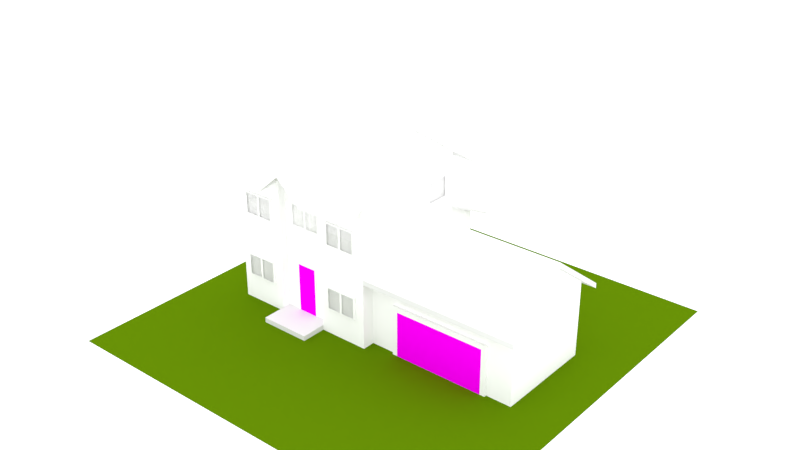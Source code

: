 # Source: house1_6.blend  (saved by Blender 2.77.0; exported with 4.5.12 LTS)
import bpy
from mathutils import Matrix  # noqa: F401  (used for matrix-valued properties, if any)

bpy.ops.wm.read_factory_settings(use_empty=True)
scene = bpy.context.scene
scene.name = 'Scene'

# ---- collections
col_collection_1 = bpy.data.collections.new('Collection 1'); scene.collection.children.link(col_collection_1)

# ---- images (referenced by path relative to the original .blend; pixels are not part of the script)
import os
ASSET_DIR = os.environ.get("B2B_ASSET_DIR", "")  # directory of the original .blend (textures are referenced by path, not embedded)
HERE = os.path.dirname(os.path.abspath(__file__))  # packed textures are extracted next to this script under _unpacked/

def load_image(name, relpath, width, height, colorspace="sRGB"):
    """Load a texture the original file referenced (path relative to the .blend, or extracted next to this script)."""
    p = next((c for c in (os.path.join(HERE, relpath), os.path.join(ASSET_DIR, relpath)) if relpath and os.path.exists(c)), "")
    if p:
        img = bpy.data.images.load(p, check_existing=True)
        img.name = name
    else:  # same state as the original file: an image datablock whose file is absent (Cycles renders it pink)
        img = bpy.data.images.new(name, width, height)
        img.source = "FILE"
        img.filepath = "//" + (relpath or name)
    img.colorspace_settings.name = colorspace
    return img
img_house1 = load_image('house1', 'house1.png', 1024, 1024, 'sRGB')

# ---- materials (node trees are filled in below, after node groups)
mat_h1_wall = bpy.data.materials.new('h1_wall')
mat_h1_wall.alpha_threshold = 0.0
mat_h1_wall.roughness = 0.5
mat_h1_atap = bpy.data.materials.new('h1_atap')
mat_h1_atap.alpha_threshold = 0.0
mat_h1_atap.roughness = 0.5
mat_h1_kayu = bpy.data.materials.new('h1_kayu')
mat_h1_kayu.alpha_threshold = 0.0
mat_h1_kayu.roughness = 0.5
mat_h1_windowframe = bpy.data.materials.new('h1_windowFrame')
mat_h1_windowframe.alpha_threshold = 0.0
mat_h1_windowframe.roughness = 0.5
mat_h1_window = bpy.data.materials.new('h1_window')
mat_h1_window.alpha_threshold = 0.0
mat_h1_window.roughness = 0.5
mat_h1_concrete = bpy.data.materials.new('h1_concrete')
mat_h1_concrete.alpha_threshold = 0.0
mat_h1_concrete.roughness = 0.5
mat_h1_door = bpy.data.materials.new('h1_door')
mat_h1_door.alpha_threshold = 0.0
mat_h1_door.roughness = 0.5
mat_ground = bpy.data.materials.new('ground')
mat_ground.alpha_threshold = 0.0
mat_ground.roughness = 0.5

# ---- material node trees
mat_h1_wall.use_nodes = True; mat_h1_wall.node_tree.nodes.clear()
_N = mat_h1_wall.node_tree.nodes; _L = mat_h1_wall.node_tree.links
n0 = _N.new('ShaderNodeBsdfDiffuse'); n0.name = 'Diffuse BSDF'; n0.location = (-248, 293)
n0.inputs[0].default_value = (1.0, 1.0, 1.0, 1.0)
n0.inputs[1].default_value = 0.2
n1 = _N.new('ShaderNodeOutputMaterial'); n1.name = 'Material Output'; n1.location = (-20, 260)
n2 = _N.new('ShaderNodeTexImage'); n2.name = 'Image Texture.001'; n2.location = (-451, 399)
n2.width = 140
n2.image = img_house1
_L.new(n0.outputs[0], n1.inputs[0])
n1.is_active_output = True
mat_h1_atap.use_nodes = True; mat_h1_atap.node_tree.nodes.clear()
_N = mat_h1_atap.node_tree.nodes; _L = mat_h1_atap.node_tree.links
n0 = _N.new('ShaderNodeBsdfDiffuse'); n0.name = 'Diffuse BSDF'; n0.location = (-267, 310)
n0.inputs[0].default_value = (1.0, 1.0, 1.0, 1.0)
n1 = _N.new('ShaderNodeOutputMaterial'); n1.name = 'Material Output'; n1.location = (-60, 300)
n2 = _N.new('ShaderNodeTexImage'); n2.name = 'Image Texture'; n2.location = (-460, 320)
n2.width = 140
n2.image = img_house1
_L.new(n0.outputs[0], n1.inputs[0])
n1.is_active_output = True
mat_h1_kayu.use_nodes = True; mat_h1_kayu.node_tree.nodes.clear()
_N = mat_h1_kayu.node_tree.nodes; _L = mat_h1_kayu.node_tree.links
n0 = _N.new('ShaderNodeOutputMaterial'); n0.name = 'Material Output'; n0.location = (300, 300)
n1 = _N.new('ShaderNodeBsdfDiffuse'); n1.name = 'Diffuse BSDF'; n1.location = (10, 300)
n2 = _N.new('ShaderNodeTexImage'); n2.name = 'Image Texture'; n2.location = (-180, 320)
n2.width = 140
n2.image = img_house1
_L.new(n1.outputs[0], n0.inputs[0])
n0.is_active_output = True
mat_h1_windowframe.use_nodes = True; mat_h1_windowframe.node_tree.nodes.clear()
_N = mat_h1_windowframe.node_tree.nodes; _L = mat_h1_windowframe.node_tree.links
n0 = _N.new('ShaderNodeOutputMaterial'); n0.name = 'Material Output'; n0.location = (300, 300)
n1 = _N.new('ShaderNodeBsdfDiffuse'); n1.name = 'Diffuse BSDF'; n1.location = (10, 300)
n1.inputs[0].default_value = (1.0, 1.0, 1.0, 1.0)
n2 = _N.new('ShaderNodeTexImage'); n2.name = 'Image Texture'; n2.location = (-324, 350)
n2.width = 140
n2.image = img_house1
_L.new(n1.outputs[0], n0.inputs[0])
n0.is_active_output = True
mat_h1_window.use_nodes = True; mat_h1_window.node_tree.nodes.clear()
_N = mat_h1_window.node_tree.nodes; _L = mat_h1_window.node_tree.links
n0 = _N.new('ShaderNodeOutputMaterial'); n0.name = 'Material Output'; n0.location = (300, 300)
n1 = _N.new('ShaderNodeBsdfGlass'); n1.name = 'Glass BSDF'; n1.location = (10, 300)
n1.distribution = 'BECKMANN'
n1.inputs[2].default_value = 1.45
n2 = _N.new('ShaderNodeTexImage'); n2.name = 'Image Texture'; n2.location = (-326, 324)
n2.width = 140
n2.image = img_house1
_L.new(n1.outputs[0], n0.inputs[0])
n0.is_active_output = True
mat_h1_concrete.use_nodes = True; mat_h1_concrete.node_tree.nodes.clear()
_N = mat_h1_concrete.node_tree.nodes; _L = mat_h1_concrete.node_tree.links
n0 = _N.new('ShaderNodeOutputMaterial'); n0.name = 'Material Output'; n0.location = (300, 300)
n1 = _N.new('ShaderNodeBsdfDiffuse'); n1.name = 'Diffuse BSDF'; n1.location = (10, 300)
n2 = _N.new('ShaderNodeTexImage'); n2.name = 'Image Texture'; n2.location = (-257, 351)
n2.width = 140
n2.image = img_house1
_L.new(n1.outputs[0], n0.inputs[0])
n0.is_active_output = True
mat_h1_door.use_nodes = True; mat_h1_door.node_tree.nodes.clear()
_N = mat_h1_door.node_tree.nodes; _L = mat_h1_door.node_tree.links
n0 = _N.new('ShaderNodeOutputMaterial'); n0.name = 'Material Output'; n0.location = (300, 300)
n1 = _N.new('ShaderNodeBsdfDiffuse'); n1.name = 'Diffuse BSDF'; n1.location = (10, 300)
n2 = _N.new('ShaderNodeTexImage'); n2.name = 'Image Texture'; n2.location = (-192, 343)
n2.width = 140
n2.image = img_house1
_L.new(n1.outputs[0], n0.inputs[0])
_L.new(n2.outputs[0], n1.inputs[0])
n0.is_active_output = True
mat_ground.use_nodes = True; mat_ground.node_tree.nodes.clear()
_N = mat_ground.node_tree.nodes; _L = mat_ground.node_tree.links
n0 = _N.new('ShaderNodeOutputMaterial'); n0.name = 'Material Output'; n0.location = (300, 300)
n1 = _N.new('ShaderNodeBsdfDiffuse'); n1.name = 'Diffuse BSDF'; n1.location = (10, 300)
n1.inputs[0].default_value = (0.09652, 0.196, 0.00169, 1.0)
_L.new(n1.outputs[0], n0.inputs[0])
n0.is_active_output = True

# ---- world
world_world = bpy.data.worlds.new('World'); scene.world = world_world
world_world.use_nodes = True; world_world.node_tree.nodes.clear()
_N = world_world.node_tree.nodes; _L = world_world.node_tree.links
n0 = _N.new('ShaderNodeOutputWorld'); n0.name = 'World Output'; n0.location = (300, 300)
n1 = _N.new('ShaderNodeBackground'); n1.name = 'Background'; n1.location = (10, 300)
n1.inputs[0].default_value = (1.0, 1.0, 1.0, 1.0)
n1.inputs[1].default_value = 1.5
n2 = _N.new('ShaderNodeTexSky'); n2.name = 'Sky Texture'; n2.location = (-190, 300)
n2.sky_type = 'PREETHAM'
n2.sun_elevation = 1.571
_L.new(n1.outputs[0], n0.inputs[0])
n0.is_active_output = True
world_world.color = (0.05088, 0.05088, 0.05088)
world_world.use_sun_shadow = False
world_world.sun_shadow_jitter_overblur = 0.0
world_world.cycles.sampling_method = 'MANUAL'

# ---- meshes
me_cube_001 = bpy.data.meshes.new('Cube.001')
me_cube_001.from_pydata([(1.0, -1.5, 5.96e-08), (5.0, -1.5, 5.96e-08), (1.0, -1.5, 2.0), (5.0, -1.5, 2.0), (1.2, -1.6, 1.8), (1.2, -1.6, 0.0), (4.8, -1.6, 0.0), (4.8, -1.6, 1.8), (4.64, 2.5, 2.0), (3.36, 2.5, 2.0), (4.64, 2.5, 2.5), (3.36, 2.5, 2.5), (4.64, 2.6, 2.5), (4.64, 2.6, 2.0), (3.36, 2.6, 2.0), (3.36, 2.6, 2.5), (1.64, 2.5, 2.0), (0.36, 2.5, 2.0), (1.64, 2.5, 2.5), (0.36, 2.5, 2.5), (1.64, 2.6, 2.5), (1.64, 2.6, 2.0), (0.36, 2.6, 2.0), (0.36, 2.6, 2.5), (-0.8109, 3.0, 4.41), (-2.091, 3.0, 4.41), (-0.8109, 3.0, 5.32), (-2.091, 3.0, 5.32), (-0.8109, 3.1, 5.32), (-0.8109, 3.1, 4.41), (-2.091, 3.1, 4.41), (-2.091, 3.1, 5.32), (-3.909, 3.0, 4.41), (-5.189, 3.0, 4.41), (-3.909, 3.0, 5.32), (-5.189, 3.0, 5.32), (-3.909, 3.1, 5.32), (-3.909, 3.1, 4.41), (-5.189, 3.1, 4.41), (-5.189, 3.1, 5.32), (-0.8109, 4.612, 1.09), (-2.091, 4.612, 1.09), (-0.8109, 4.612, 2.0), (-2.091, 4.612, 2.0), (-0.8109, 4.712, 2.0), (-0.8109, 4.712, 1.09), (-2.091, 4.712, 1.09), (-2.091, 4.712, 2.0), (-3.909, 4.612, 1.09), (-5.189, 4.612, 1.09), (-3.909, 4.612, 2.0), (-5.189, 4.612, 2.0), (-3.909, 4.712, 2.0), (-3.909, 4.712, 1.09), (-5.189, 4.712, 1.09), (-5.189, 4.712, 2.0), (-5.64, -2.0, 3.681), (-4.36, -2.0, 3.681), (-5.64, -2.0, 4.591), (-4.36, -2.0, 4.591), (-5.64, -2.1, 4.591), (-5.64, -2.1, 3.681), (-4.36, -2.1, 3.681), (-4.36, -2.1, 4.591), (-1.64, -2.0, 3.681), (-0.36, -2.0, 3.681), (-1.64, -2.0, 4.591), (-0.36, -2.0, 4.591), (-1.64, -2.1, 4.591), (-1.64, -2.1, 3.681), (-0.36, -2.1, 3.681), (-0.36, -2.1, 4.591), (-5.64, -2.0, 1.09), (-4.36, -2.0, 1.09), (-5.64, -2.0, 2.0), (-4.36, -2.0, 2.0), (-5.64, -2.1, 2.0), (-5.64, -2.1, 1.09), (-4.36, -2.1, 1.09), (-4.36, -2.1, 2.0), (-1.64, -2.0, 1.09), (-0.36, -2.0, 1.09), (-1.64, -2.0, 2.0), (-0.36, -2.0, 2.0), (-1.64, -2.1, 2.0), (-1.64, -2.1, 1.09), (-0.36, -2.1, 1.09), (-0.36, -2.1, 2.0), (-1.0, -2.0, 3.681), (-1.0, -2.0, 4.591), (-1.0, -2.1, 3.681), (-1.0, -2.1, 4.591), (-1.0, -2.0, 1.09), (-1.0, -2.0, 2.0), (-1.0, -2.1, 1.09), (-1.0, -2.1, 2.0), (-5.0, -2.0, 1.09), (-5.0, -2.0, 2.0), (-5.0, -2.1, 1.09), (-5.0, -2.1, 2.0), (-5.0, -2.0, 3.681), (-5.0, -2.0, 4.591), (-5.0, -2.1, 3.681), (-5.0, -2.1, 4.591), (-4.549, 3.0, 4.41), (-4.549, 3.0, 5.32), (-4.549, 3.1, 4.41), (-4.549, 3.1, 5.32), (-1.451, 3.0, 4.41), (-1.451, 3.0, 5.32), (-1.451, 3.1, 4.41), (-1.451, 3.1, 5.32), (-1.451, 4.612, 1.09), (-1.451, 4.612, 2.0), (-1.451, 4.712, 1.09), (-1.451, 4.712, 2.0), (-4.549, 4.612, 1.09), (-4.549, 4.612, 2.0), (-4.549, 4.712, 1.09), (-4.549, 4.712, 2.0), (4.0, 2.5, 2.0), (4.0, 2.5, 2.5), (4.0, 2.6, 2.0), (4.0, 2.6, 2.5), (1.0, 2.5, 2.0), (1.0, 2.5, 2.5), (1.0, 2.6, 2.0), (1.0, 2.6, 2.5), (1.0, -1.6, 2.0), (1.0, -1.6, 0.0), (5.0, -1.6, 0.0), (5.0, -1.6, 2.0), (-1.501, 3.1, 4.46), (-2.041, 3.1, 4.46), (-2.041, 3.1, 5.27), (-1.501, 3.1, 5.27), (-4.599, 3.1, 4.46), (-5.139, 3.1, 4.46), (-5.139, 3.1, 5.27), (-4.599, 3.1, 5.27), (-1.501, 4.712, 1.14), (-2.041, 4.712, 1.14), (-2.041, 4.712, 1.95), (-1.501, 4.712, 1.95), (-4.599, 4.712, 1.14), (-5.139, 4.712, 1.14), (-5.139, 4.712, 1.95), (-4.599, 4.712, 1.95), (-4.95, -2.1, 3.731), (-4.41, -2.1, 3.731), (-4.41, -2.1, 4.541), (-4.95, -2.1, 4.541), (-0.95, -2.1, 3.731), (-0.41, -2.1, 3.731), (-0.41, -2.1, 4.541), (-0.95, -2.1, 4.541), (-4.95, -2.1, 1.14), (-4.41, -2.1, 1.14), (-4.41, -2.1, 1.95), (-4.95, -2.1, 1.95), (-0.95, -2.1, 1.14), (-0.41, -2.1, 1.14), (-0.41, -2.1, 1.95), (-0.95, -2.1, 1.95), (-1.59, -2.1, 3.731), (-1.05, -2.1, 3.731), (-1.05, -2.1, 4.541), (-1.59, -2.1, 4.541), (-1.59, -2.1, 1.14), (-1.05, -2.1, 1.14), (-1.05, -2.1, 1.95), (-1.59, -2.1, 1.95), (-5.59, -2.1, 1.14), (-5.05, -2.1, 1.14), (-5.05, -2.1, 1.95), (-5.59, -2.1, 1.95), (-5.59, -2.1, 3.731), (-5.05, -2.1, 3.731), (-5.05, -2.1, 4.541), (-5.59, -2.1, 4.541), (-3.959, 3.1, 4.46), (-4.499, 3.1, 4.46), (-4.499, 3.1, 5.27), (-3.959, 3.1, 5.27), (-0.8609, 3.1, 4.46), (-1.401, 3.1, 4.46), (-1.401, 3.1, 5.27), (-0.8609, 3.1, 5.27), (-0.8609, 4.712, 1.14), (-1.401, 4.712, 1.14), (-1.401, 4.712, 1.95), (-0.8609, 4.712, 1.95), (-3.959, 4.712, 1.14), (-4.499, 4.712, 1.14), (-4.499, 4.712, 1.95), (-3.959, 4.712, 1.95), (3.95, 2.6, 2.05), (3.41, 2.6, 2.05), (3.41, 2.6, 2.45), (3.95, 2.6, 2.45), (0.95, 2.6, 2.05), (0.41, 2.6, 2.05), (0.41, 2.6, 2.45), (0.95, 2.6, 2.45), (4.59, 2.6, 2.05), (4.05, 2.6, 2.05), (4.05, 2.6, 2.45), (4.59, 2.6, 2.45), (1.59, 2.6, 2.05), (1.05, 2.6, 2.05), (1.05, 2.6, 2.45), (1.59, 2.6, 2.45), (-3.64, -1.635, 3.681), (-2.36, -1.635, 3.681), (-3.64, -1.635, 4.591), (-2.36, -1.635, 4.591), (-3.64, -1.735, 4.591), (-3.64, -1.735, 3.681), (-2.36, -1.735, 3.681), (-2.36, -1.735, 4.591), (-3.0, -1.635, 3.681), (-3.0, -1.635, 4.591), (-3.0, -1.735, 3.681), (-3.0, -1.735, 4.591), (-2.95, -1.735, 3.731), (-2.41, -1.735, 3.731), (-2.41, -1.735, 4.541), (-2.95, -1.735, 4.541), (-3.59, -1.735, 3.731), (-3.05, -1.735, 3.731), (-3.05, -1.735, 4.541), (-3.59, -1.735, 4.541), (-3.445, -1.638, 0.2), (-2.555, -1.638, 0.2), (-3.445, -1.638, 2.2), (-2.555, -1.638, 2.2), (-3.445, -1.738, 2.2), (-3.445, -1.738, 0.2), (-2.555, -1.738, 0.2), (-2.555, -1.738, 2.2), (-4.0, -3.0, -2.384e-07), (-2.0, -3.0, 8.941e-07), (-4.0, -1.705, -3.576e-07), (-2.0, -1.705, -3.576e-07), (-4.0, -1.705, 0.2), (-4.0, -3.0, 0.2), (-2.0, -3.0, 0.2), (-2.0, -1.705, 0.2), (-3.395, -1.738, 2.15), (-3.395, -1.738, 0.2), (-2.605, -1.738, 0.2), (-2.605, -1.738, 2.15), (0.0, 1.5, 4.41), (-6.03, 1.0, 2.0), (0.0, 1.5, 5.32), (-6.03, 1.0, 1.09), (0.1, 1.5, 5.32), (0.1, 1.5, 4.41), (-5.93, 1.0, 2.0), (-5.93, 1.0, 1.09), (9.537e-07, 2.5, 4.41), (9.537e-07, 2.5, 5.32), (0.1, 2.5, 4.41), (0.1, 2.5, 5.32), (-6.03, 2.0, 1.09), (-6.03, 2.0, 2.0), (-5.93, 2.0, 2.0), (-5.93, 2.0, 1.09), (0.1, 1.55, 4.46), (0.1, 2.45, 4.46), (0.1, 2.45, 5.27), (0.1, 1.55, 5.27), (-6.03, 1.95, 1.14), (-6.03, 1.05, 1.14), (-6.03, 1.05, 1.95), (-6.03, 1.95, 1.95), (-7.0, 0.2095, -2.384e-07), (-7.0, -1.0, 8.941e-07), (-5.967, 0.2095, -3.576e-07), (-5.967, -1.0, -4.768e-07), (-5.967, 0.2095, 0.6697), (-7.0, 0.2095, 0.6697), (-7.0, -1.0, 0.6697), (-5.967, -1.0, 0.6697), (-6.0, -1.192e-07, 0.2), (-6.0, -0.7905, 0.2), (-5.967, -0.06639, 1.568), (-6.65, -0.06639, 1.568), (-6.65, -0.7241, 1.568), (-5.967, -0.7241, 1.568), (-5.967, -0.06639, 6.707), (-6.65, -0.06639, 6.707), (-6.65, -0.7241, 6.707), (-5.967, -0.7241, 6.707), (-6.03, -0.06639, 8.376), (-6.65, -0.06639, 8.376), (-6.65, -0.7241, 8.376), (-6.03, -0.7241, 8.376), (-0.3394, 3.286, 0.2), (-0.3394, 4.176, 0.2), (-0.3394, 3.286, 2.2), (-0.3394, 4.176, 2.2), (-0.2394, 3.286, 2.2), (-0.2394, 3.286, 0.2), (-0.2394, 4.176, 0.2), (-0.2394, 4.176, 2.2), (-0.2394, 3.336, 2.15), (-0.2394, 3.336, 0.2), (-0.2394, 4.126, 0.2), (-0.2394, 4.126, 2.15), (1.022, 2.5, -2.384e-07), (1.022, 4.612, 9.537e-07), (-0.2727, 2.5, -4.768e-07), (-0.2727, 4.612, -3.576e-07), (-0.2727, 2.5, 0.2), (1.022, 2.5, 0.2), (1.022, 4.612, 0.2), (-0.2727, 4.612, 0.2), (-6.3, -3.0, 5.32), (-6.3, 4.0, 5.32), (0.3, -3.0, 5.32), (0.3, 4.0, 5.32), (-6.3, 0.5, 7.7), (0.3, 0.5, 7.7), (0.0, -2.0, 2.625), (0.0, 3.0, 2.625), (6.3, -2.0, 2.625), (6.3, 3.0, 2.625), (0.0, 0.5, 4.5), (6.3, 0.5, 4.5), (-4.0, 4.0, 5.32), (-3.0, 4.0, 5.32), (-2.0, 4.0, 5.32), (-2.0, -3.0, 5.32), (-3.0, -3.0, 6.201), (-4.0, -3.0, 5.32), (-2.0, 0.5, 7.7), (-3.0, 0.5, 7.7), (-4.0, 0.5, 7.7), (0.3, -1.705, 6.201), (-6.3, -1.705, 6.201), (-2.0, -1.705, 6.201), (-3.0, -1.705, 6.201), (-4.0, -1.705, 6.201), (-6.3, -3.0, 5.52), (-6.3, 4.0, 5.52), (0.3, -3.0, 5.52), (0.3, 4.0, 5.52), (-6.3, 0.5, 7.9), (0.3, 0.5, 7.9), (0.0, -2.0, 2.825), (0.0, 3.0, 2.825), (6.3, -2.0, 2.825), (6.3, 3.0, 2.825), (0.0, 0.5, 4.7), (6.3, 0.5, 4.7), (-4.0, 4.0, 5.52), (-3.0, 4.0, 5.52), (-2.0, 4.0, 5.52), (-2.0, -3.0, 5.52), (-3.0, -3.0, 6.401), (-4.0, -3.0, 5.52), (-2.0, 0.5, 7.9), (-3.0, 0.5, 7.9), (-4.0, 0.5, 7.9), (0.3, -1.705, 6.401), (-6.3, -1.705, 6.401), (-2.0, -1.705, 6.401), (-3.0, -1.705, 6.401), (-4.0, -1.705, 6.401), (0.0, -1.5, 0.0), (0.0, -1.5, 3.0), (0.0, 2.5, 0.0), (0.0, 2.5, 3.0), (6.0, -1.5, 0.0), (6.0, -1.5, 3.0), (6.0, 2.5, 0.0), (6.0, 2.5, 3.0), (6.0, 0.5, 4.5), (6.0, 0.5, 0.0), (-6.0, -2.0, 0.0), (-6.0, -2.0, 6.0), (-6.0, 3.0, 0.0), (-6.0, 3.0, 6.0), (0.0, -2.0, 0.0), (0.0, -2.0, 6.0), (0.0, 3.0, 0.0), (0.0, 3.0, 6.0), (-6.0, 0.5, 7.7), (-6.0, 0.5, 0.0), (0.0, 0.5, 7.7), (0.0, 0.5, 0.0), (-4.0, 3.0, 6.0), (-3.0, 3.0, 6.0), (-2.0, 3.0, 6.0), (-2.0, 3.0, 0.0), (-3.0, 3.0, 0.0), (-4.0, 3.0, 0.0), (-2.0, -2.0, 6.0), (-4.0, -2.0, 6.0), (-4.0, -2.0, 0.0), (-2.0, -2.0, 0.0), (-2.0, -1.705, 6.201), (-3.0, -1.705, 6.201), (-4.0, -1.705, 6.201), (-6.0, -1.705, 0.0), (0.0, -1.705, 6.201), (-6.0, -1.705, 6.201), (0.0, -1.705, 0.0), (-4.0, -1.705, 0.0), (-3.0, -1.705, 0.0), (-2.0, -1.705, 0.0), (-6.0, 5.256, 2.6), (0.0, 5.256, 2.6), (-6.0, 3.0, 3.763), (0.0, 3.0, 3.763), (-3.909, 5.256, 2.6), (-3.0, 5.256, 2.6), (-2.091, 5.256, 2.6), (-2.091, 3.0, 3.763), (-3.0, 3.0, 3.763), (-3.909, 3.0, 3.763), (-6.0, 5.256, 2.698), (0.0, 5.256, 2.698), (-6.0, 3.0, 3.861), (0.0, 3.0, 3.861), (-3.909, 5.256, 2.698), (-3.0, 5.256, 2.698), (-2.091, 5.256, 2.698), (-2.091, 3.0, 3.861), (-3.0, 3.0, 3.861), (-3.909, 3.0, 3.861), (-5.727, 4.612, 0.0), (-5.727, 4.612, 2.932), (-0.2727, 4.612, 0.0), (-0.2727, 4.612, 2.932), (-5.727, 3.0, 3.763), (-5.727, 3.0, 0.0), (-0.2727, 3.0, 3.763), (-0.2727, 3.0, 0.0), (-3.909, 4.612, 2.932), (-3.0, 4.612, 2.932), (-2.091, 4.612, 2.932), (-2.091, 4.612, 0.0), (-3.0, 4.612, 0.0), (-3.909, 4.612, 0.0)], [(284, 285)], [(5, 6, 7, 4), (2, 0, 129, 128), (3, 2, 128, 131), (1, 3, 131, 130), (196, 197, 198, 199), (10, 8, 13, 12), (121, 10, 12, 123), (120, 9, 14, 122), (9, 11, 15, 14), (200, 201, 202, 203), (18, 16, 21, 20), (125, 18, 20, 127), (124, 17, 22, 126), (17, 19, 23, 22), (132, 133, 134, 135), (26, 24, 29, 28), (109, 26, 28, 111), (108, 25, 30, 110), (25, 27, 31, 30), (136, 137, 138, 139), (34, 32, 37, 36), (105, 34, 36, 107), (104, 33, 38, 106), (33, 35, 39, 38), (140, 141, 142, 143), (42, 40, 45, 44), (113, 42, 44, 115), (112, 41, 46, 114), (41, 43, 47, 46), (144, 145, 146, 147), (50, 48, 53, 52), (117, 50, 52, 119), (116, 49, 54, 118), (49, 51, 55, 54), (148, 149, 150, 151), (58, 56, 61, 60), (101, 58, 60, 103), (100, 57, 62, 102), (57, 59, 63, 62), (152, 153, 154, 155), (66, 64, 69, 68), (89, 66, 68, 91), (88, 65, 70, 90), (65, 67, 71, 70), (156, 157, 158, 159), (74, 72, 77, 76), (97, 74, 76, 99), (96, 73, 78, 98), (73, 75, 79, 78), (160, 161, 162, 163), (82, 80, 85, 84), (93, 82, 84, 95), (92, 81, 86, 94), (81, 83, 87, 86), (64, 88, 90, 69), (67, 89, 91, 71), (164, 165, 166, 167), (80, 92, 94, 85), (83, 93, 95, 87), (168, 169, 170, 171), (72, 96, 98, 77), (75, 97, 99, 79), (172, 173, 174, 175), (56, 100, 102, 61), (59, 101, 103, 63), (176, 177, 178, 179), (32, 104, 106, 37), (35, 105, 107, 39), (180, 181, 182, 183), (24, 108, 110, 29), (27, 109, 111, 31), (184, 185, 186, 187), (40, 112, 114, 45), (43, 113, 115, 47), (188, 189, 190, 191), (48, 116, 118, 53), (51, 117, 119, 55), (192, 193, 194, 195), (8, 120, 122, 13), (11, 121, 123, 15), (204, 205, 206, 207), (16, 124, 126, 21), (19, 125, 127, 23), (208, 209, 210, 211), (5, 4, 128, 129), (7, 6, 130, 131), (4, 7, 131, 128), (110, 30, 133, 132), (30, 31, 134, 133), (31, 111, 135, 134), (111, 110, 132, 135), (106, 38, 137, 136), (38, 39, 138, 137), (39, 107, 139, 138), (107, 106, 136, 139), (114, 46, 141, 140), (46, 47, 142, 141), (47, 115, 143, 142), (115, 114, 140, 143), (118, 54, 145, 144), (54, 55, 146, 145), (55, 119, 147, 146), (119, 118, 144, 147), (102, 62, 149, 148), (62, 63, 150, 149), (63, 103, 151, 150), (103, 102, 148, 151), (90, 70, 153, 152), (70, 71, 154, 153), (71, 91, 155, 154), (91, 90, 152, 155), (98, 78, 157, 156), (78, 79, 158, 157), (79, 99, 159, 158), (99, 98, 156, 159), (94, 86, 161, 160), (86, 87, 162, 161), (87, 95, 163, 162), (95, 94, 160, 163), (69, 90, 165, 164), (90, 91, 166, 165), (91, 68, 167, 166), (68, 69, 164, 167), (85, 94, 169, 168), (94, 95, 170, 169), (95, 84, 171, 170), (84, 85, 168, 171), (77, 98, 173, 172), (98, 99, 174, 173), (99, 76, 175, 174), (76, 77, 172, 175), (61, 102, 177, 176), (102, 103, 178, 177), (103, 60, 179, 178), (60, 61, 176, 179), (37, 106, 181, 180), (106, 107, 182, 181), (107, 36, 183, 182), (36, 37, 180, 183), (29, 110, 185, 184), (110, 111, 186, 185), (111, 28, 187, 186), (28, 29, 184, 187), (45, 114, 189, 188), (114, 115, 190, 189), (115, 44, 191, 190), (44, 45, 188, 191), (53, 118, 193, 192), (118, 119, 194, 193), (119, 52, 195, 194), (52, 53, 192, 195), (122, 14, 197, 196), (14, 15, 198, 197), (15, 123, 199, 198), (123, 122, 196, 199), (126, 22, 201, 200), (22, 23, 202, 201), (23, 127, 203, 202), (127, 126, 200, 203), (13, 122, 205, 204), (122, 123, 206, 205), (123, 12, 207, 206), (12, 13, 204, 207), (21, 126, 209, 208), (126, 127, 210, 209), (127, 20, 211, 210), (20, 21, 208, 211), (224, 225, 226, 227), (214, 212, 217, 216), (221, 214, 216, 223), (220, 213, 218, 222), (213, 215, 219, 218), (212, 220, 222, 217), (215, 221, 223, 219), (228, 229, 230, 231), (222, 218, 225, 224), (218, 219, 226, 225), (219, 223, 227, 226), (223, 222, 224, 227), (217, 222, 229, 228), (222, 223, 230, 229), (223, 216, 231, 230), (216, 217, 228, 231), (234, 232, 237, 236), (235, 234, 236, 239), (233, 235, 239, 238), (248, 249, 250, 251), (242, 240, 245, 244), (241, 243, 247, 246), (245, 246, 247, 244), (240, 241, 246, 245), (236, 237, 249, 248), (255, 253, 274, 273), (238, 239, 251, 250), (239, 236, 248, 251), (254, 252, 257, 256), (261, 254, 256, 263), (264, 255, 273, 272), (255, 259, 258, 253), (252, 260, 262, 257), (272, 273, 274, 275), (268, 269, 270, 271), (267, 259, 255, 264), (258, 266, 265, 253), (266, 267, 264, 265), (262, 260, 261, 263), (257, 262, 269, 268), (262, 263, 270, 269), (263, 256, 271, 270), (256, 257, 268, 271), (253, 265, 275, 274), (265, 264, 272, 275), (278, 276, 281, 280), (277, 279, 283, 282), (280, 281, 287, 286), (276, 277, 282, 281), (287, 288, 292, 291), (281, 282, 288, 287), (282, 283, 289, 288), (290, 291, 295, 294), (286, 287, 291, 290), (295, 296, 297, 294), (288, 289, 293, 292), (293, 290, 294, 297), (292, 293, 297, 296), (291, 292, 296, 295), (300, 298, 303, 302), (301, 300, 302, 305), (299, 301, 305, 304), (306, 307, 308, 309), (302, 303, 307, 306), (304, 305, 309, 308), (305, 302, 306, 309), (312, 310, 315, 314), (311, 313, 317, 316), (315, 316, 317, 314), (310, 311, 316, 315), (338, 322, 319, 330), (343, 340, 322, 338), (329, 328, 325, 327), (326, 324, 328, 329), (339, 341, 336, 323), (341, 342, 337, 336), (342, 343, 338, 337), (323, 336, 332, 321), (336, 337, 331, 332), (337, 338, 330, 331), (334, 335, 342), (333, 334, 342), (320, 333, 341, 339), (335, 318, 340, 343), (335, 343, 342), (342, 341, 333), (364, 356, 345, 348), (369, 364, 348, 366), (355, 353, 351, 354), (352, 355, 354, 350), (365, 349, 362, 367), (367, 362, 363, 368), (368, 363, 364, 369), (349, 347, 358, 362), (362, 358, 357, 363), (363, 357, 356, 364), (360, 368, 361), (359, 368, 360), (346, 365, 367, 359), (361, 369, 366, 344), (361, 368, 369), (368, 359, 367), (334, 333, 359, 360), (322, 340, 366, 348), (335, 334, 360, 361), (329, 327, 353, 355), (323, 321, 347, 349), (330, 319, 345, 356), (339, 323, 349, 365), (319, 322, 348, 345), (331, 330, 356, 357), (340, 318, 344, 366), (327, 325, 351, 353), (321, 332, 358, 347), (332, 331, 357, 358), (326, 329, 355, 352), (320, 339, 365, 346), (333, 320, 346, 359), (324, 326, 352, 350), (318, 335, 361, 344), (373, 377, 376, 372), (378, 375, 374, 379), (375, 371, 370, 374), (377, 378, 379, 376), (388, 383, 382, 389), (394, 387, 386, 395), (406, 385, 384, 408), (399, 381, 380, 400), (387, 390, 391, 386), (407, 388, 389, 405), (385, 398, 401, 384), (383, 392, 397, 382), (392, 393, 396, 397), (393, 394, 395, 396), (402, 403, 410, 411), (403, 404, 409, 410), (399, 400, 409, 404), (401, 398, 402, 411), (381, 407, 405, 380), (390, 406, 408, 391), (421, 414, 412, 416), (415, 419, 418, 413), (419, 420, 417, 418), (420, 421, 416, 417), (431, 426, 422, 424), (425, 423, 428, 429), (429, 428, 427, 430), (430, 427, 426, 431), (415, 413, 423, 425), (416, 412, 422, 426), (412, 414, 424, 422), (417, 416, 426, 427), (413, 418, 428, 423), (418, 417, 427, 428), (436, 433, 432, 437), (442, 435, 434, 443), (435, 438, 439, 434), (433, 440, 445, 432), (440, 441, 444, 445), (441, 442, 443, 444)])
me_cube_001.polygons.foreach_set('material_index', [6, 3, 3, 3, 4, 3, 3, 3, 3, 4, 3, 3, 3, 3, 4, 3, 3, 3, 3, 4, 3, 3, 3, 3, 4, 3, 3, 3, 3, 4, 3, 3, 3, 3, 4, 3, 3, 3, 3, 4, 3, 3, 3, 3, 4, 3, 3, 3, 3, 4, 3, 3, 3, 3, 3, 3, 4, 3, 3, 4, 3, 3, 4, 3, 3, 4, 3, 3, 4, 3, 3, 4, 3, 3, 4, 3, 3, 4, 3, 3, 4, 3, 3, 4, 3, 3, 3, 3, 3, 3, 3, 3, 3, 3, 3, 3, 3, 3, 3, 3, 3, 3, 3, 3, 3, 3, 3, 3, 3, 3, 3, 3, 3, 3, 3, 3, 3, 3, 3, 3, 3, 3, 3, 3, 3, 3, 3, 3, 3, 3, 3, 3, 3, 3, 3, 3, 3, 3, 3, 3, 3, 3, 3, 3, 3, 3, 3, 3, 3, 3, 3, 3, 3, 3, 3, 3, 3, 3, 3, 3, 3, 3, 3, 3, 3, 3, 3, 4, 3, 3, 3, 3, 3, 3, 4, 3, 3, 3, 3, 3, 3, 3, 3, 3, 3, 3, 6, 5, 5, 5, 5, 3, 3, 3, 3, 3, 3, 3, 3, 3, 4, 4, 3, 3, 3, 3, 3, 3, 3, 3, 3, 3, 0, 0, 0, 0, 0, 0, 0, 0, 0, 0, 0, 0, 0, 0, 3, 3, 3, 6, 3, 3, 3, 5, 5, 5, 5, 2, 2, 2, 2, 2, 2, 2, 2, 2, 2, 2, 2, 2, 2, 2, 2, 1, 1, 1, 1, 1, 1, 1, 1, 1, 1, 1, 1, 1, 1, 1, 1, 2, 2, 2, 2, 2, 2, 2, 2, 2, 2, 2, 2, 2, 2, 2, 2, 2, 2, 0, 0, 0, 0, 0, 0, 0, 0, 0, 0, 0, 0, 0, 0, 0, 0, 0, 0, 0, 0, 2, 2, 2, 2, 1, 1, 1, 1, 2, 2, 2, 2, 2, 2, 0, 0, 0, 0, 0, 0])
_uv = me_cube_001.uv_layers.new(name='UVMap')
_uv.uv.foreach_set('vector', [0.2669, 0.6689, 0.3752, 0.6689, 0.3752, 0.723, 0.2669, 0.723, 0.2579, 0.7291, 0.2579, 0.6689, 0.2609, 0.6689, 0.2609, 0.7291, 0.3812, 0.7321, 0.2609, 0.7321, 0.2609, 0.7291, 0.3812, 0.7291, 0.3843, 0.6689, 0.3843, 0.7291, 0.3812, 0.7291, 0.3812, 0.6689, 0.7429, 0.4964, 0.7267, 0.4964, 0.7267, 0.4844, 0.7429, 0.4844, 0.7667, 0.4829, 0.7667, 0.4979, 0.7637, 0.4979, 0.7637, 0.4829, 0.7444, 0.4798, 0.7637, 0.4798, 0.7637, 0.4829, 0.7444, 0.4829, 0.7444, 0.5009, 0.7251, 0.5009, 0.7251, 0.4979, 0.7444, 0.4979, 0.7221, 0.4979, 0.7221, 0.4829, 0.7251, 0.4829, 0.7251, 0.4979, 0.6421, 0.6892, 0.6259, 0.6892, 0.6259, 0.6771, 0.6421, 0.6771, 0.6659, 0.6756, 0.6659, 0.6907, 0.6629, 0.6907, 0.6629, 0.6756, 0.6436, 0.6726, 0.6629, 0.6726, 0.6629, 0.6756, 0.6436, 0.6756, 0.6436, 0.6937, 0.6244, 0.6937, 0.6244, 0.6907, 0.6436, 0.6907, 0.6214, 0.6907, 0.6214, 0.6756, 0.6244, 0.6756, 0.6244, 0.6907, 0.09421, 0.7511, 0.07796, 0.7511, 0.07796, 0.7267, 0.09421, 0.7267, 0.118, 0.7252, 0.118, 0.7526, 0.115, 0.7526, 0.115, 0.7252, 0.09571, 0.7222, 0.115, 0.7222, 0.115, 0.7252, 0.09571, 0.7252, 0.09571, 0.7556, 0.07646, 0.7556, 0.07646, 0.7526, 0.09571, 0.7526, 0.07345, 0.7526, 0.07345, 0.7252, 0.07646, 0.7252, 0.07646, 0.7526, 0.5849, 0.1574, 0.5849, 0.1411, 0.6092, 0.1411, 0.6092, 0.1574, 0.6107, 0.1812, 0.5834, 0.1812, 0.5834, 0.1781, 0.6107, 0.1781, 0.6137, 0.1589, 0.6137, 0.1781, 0.6107, 0.1781, 0.6107, 0.1589, 0.5804, 0.1589, 0.5804, 0.1396, 0.5834, 0.1396, 0.5834, 0.1589, 0.5834, 0.1366, 0.6107, 0.1366, 0.6107, 0.1396, 0.5834, 0.1396, 0.2787, 0.7618, 0.2624, 0.7618, 0.2624, 0.7374, 0.2787, 0.7374, 0.3024, 0.7359, 0.3024, 0.7633, 0.2994, 0.7633, 0.2994, 0.7359, 0.2802, 0.7329, 0.2994, 0.7329, 0.2994, 0.7359, 0.2802, 0.7359, 0.2802, 0.7663, 0.2609, 0.7663, 0.2609, 0.7633, 0.2802, 0.7633, 0.2579, 0.7633, 0.2579, 0.7359, 0.2609, 0.7359, 0.2609, 0.7633, 0.09421, 0.7853, 0.07796, 0.7853, 0.07796, 0.7609, 0.09421, 0.7609, 0.118, 0.7594, 0.118, 0.7868, 0.115, 0.7868, 0.115, 0.7594, 0.09571, 0.7564, 0.115, 0.7564, 0.115, 0.7594, 0.09571, 0.7594, 0.09571, 0.7898, 0.07646, 0.7898, 0.07646, 0.7868, 0.09571, 0.7868, 0.07345, 0.7868, 0.07345, 0.7594, 0.07646, 0.7594, 0.07646, 0.7868, 0.7253, 0.1923, 0.7415, 0.1923, 0.7415, 0.2167, 0.7253, 0.2167, 0.7015, 0.2182, 0.7015, 0.1908, 0.7045, 0.1908, 0.7045, 0.2182, 0.7238, 0.2212, 0.7045, 0.2212, 0.7045, 0.2182, 0.7238, 0.2182, 0.7238, 0.1878, 0.743, 0.1878, 0.743, 0.1908, 0.7238, 0.1908, 0.746, 0.1908, 0.746, 0.2182, 0.743, 0.2182, 0.743, 0.1908, 0.7459, 0.4159, 0.7622, 0.4159, 0.7622, 0.4403, 0.7459, 0.4403, 0.7221, 0.4418, 0.7221, 0.4144, 0.7251, 0.4144, 0.7251, 0.4418, 0.7444, 0.4448, 0.7251, 0.4448, 0.7251, 0.4418, 0.7444, 0.4418, 0.7444, 0.4114, 0.7637, 0.4114, 0.7637, 0.4144, 0.7444, 0.4144, 0.7667, 0.4144, 0.7667, 0.4418, 0.7637, 0.4418, 0.7637, 0.4144, 0.1426, 0.7267, 0.1588, 0.7267, 0.1588, 0.7511, 0.1426, 0.7511, 0.1188, 0.7526, 0.1188, 0.7252, 0.1218, 0.7252, 0.1218, 0.7526, 0.1411, 0.7556, 0.1218, 0.7556, 0.1218, 0.7526, 0.1411, 0.7526, 0.1411, 0.7222, 0.1603, 0.7222, 0.1603, 0.7252, 0.1411, 0.7252, 0.1633, 0.7252, 0.1633, 0.7526, 0.1603, 0.7526, 0.1603, 0.7252, 0.327, 0.7374, 0.3433, 0.7374, 0.3433, 0.7618, 0.327, 0.7618, 0.3033, 0.7633, 0.3033, 0.7359, 0.3063, 0.7359, 0.3063, 0.7633, 0.3255, 0.7663, 0.3063, 0.7663, 0.3063, 0.7633, 0.3255, 0.7633, 0.3255, 0.7329, 0.3448, 0.7329, 0.3448, 0.7359, 0.3255, 0.7359, 0.3478, 0.7359, 0.3478, 0.7633, 0.3448, 0.7633, 0.3448, 0.7359, 0.7251, 0.4114, 0.7444, 0.4114, 0.7444, 0.4144, 0.7251, 0.4144, 0.7637, 0.4448, 0.7444, 0.4448, 0.7444, 0.4418, 0.7637, 0.4418, 0.7267, 0.4159, 0.7429, 0.4159, 0.7429, 0.4403, 0.7267, 0.4403, 0.3063, 0.7329, 0.3255, 0.7329, 0.3255, 0.7359, 0.3063, 0.7359, 0.3448, 0.7663, 0.3255, 0.7663, 0.3255, 0.7633, 0.3448, 0.7633, 0.3078, 0.7374, 0.324, 0.7374, 0.324, 0.7618, 0.3078, 0.7618, 0.1218, 0.7222, 0.1411, 0.7222, 0.1411, 0.7252, 0.1218, 0.7252, 0.1603, 0.7556, 0.1411, 0.7556, 0.1411, 0.7526, 0.1603, 0.7526, 0.1233, 0.7267, 0.1396, 0.7267, 0.1396, 0.7511, 0.1233, 0.7511, 0.7045, 0.1878, 0.7238, 0.1878, 0.7238, 0.1908, 0.7045, 0.1908, 0.743, 0.2212, 0.7238, 0.2212, 0.7238, 0.2182, 0.743, 0.2182, 0.706, 0.1923, 0.7223, 0.1923, 0.7223, 0.2167, 0.706, 0.2167, 0.5804, 0.1781, 0.5804, 0.1589, 0.5834, 0.1589, 0.5834, 0.1781, 0.6137, 0.1396, 0.6137, 0.1589, 0.6107, 0.1589, 0.6107, 0.1396, 0.5849, 0.1766, 0.5849, 0.1604, 0.6092, 0.1604, 0.6092, 0.1766, 0.115, 0.7556, 0.09571, 0.7556, 0.09571, 0.7526, 0.115, 0.7526, 0.07646, 0.7222, 0.09571, 0.7222, 0.09571, 0.7252, 0.07646, 0.7252, 0.1135, 0.7511, 0.09722, 0.7511, 0.09722, 0.7267, 0.1135, 0.7267, 0.2994, 0.7663, 0.2802, 0.7663, 0.2802, 0.7633, 0.2994, 0.7633, 0.2609, 0.7329, 0.2802, 0.7329, 0.2802, 0.7359, 0.2609, 0.7359, 0.2979, 0.7618, 0.2817, 0.7618, 0.2817, 0.7374, 0.2979, 0.7374, 0.115, 0.7898, 0.09571, 0.7898, 0.09571, 0.7868, 0.115, 0.7868, 0.07646, 0.7564, 0.09571, 0.7564, 0.09571, 0.7594, 0.07646, 0.7594, 0.1135, 0.7853, 0.09722, 0.7853, 0.09722, 0.7609, 0.1135, 0.7609, 0.7637, 0.5009, 0.7444, 0.5009, 0.7444, 0.4979, 0.7637, 0.4979, 0.7251, 0.4798, 0.7444, 0.4798, 0.7444, 0.4829, 0.7251, 0.4829, 0.7622, 0.4964, 0.7459, 0.4964, 0.7459, 0.4844, 0.7622, 0.4844, 0.6629, 0.6937, 0.6436, 0.6937, 0.6436, 0.6907, 0.6629, 0.6907, 0.6244, 0.6726, 0.6436, 0.6726, 0.6436, 0.6756, 0.6244, 0.6756, 0.6614, 0.6892, 0.6451, 0.6892, 0.6451, 0.6771, 0.6614, 0.6771, 0.2669, 0.6689, 0.2669, 0.723, 0.2609, 0.7291, 0.2609, 0.6689, 0.3752, 0.723, 0.3752, 0.6689, 0.3812, 0.6689, 0.3812, 0.7291, 0.2669, 0.723, 0.3752, 0.723, 0.3812, 0.7291, 0.2609, 0.7291, 0.09571, 0.7526, 0.07646, 0.7526, 0.07796, 0.7511, 0.09421, 0.7511, 0.07646, 0.7526, 0.07646, 0.7252, 0.07796, 0.7267, 0.07796, 0.7511, 0.07646, 0.7252, 0.09571, 0.7252, 0.09421, 0.7267, 0.07796, 0.7267, 0.09571, 0.7252, 0.09571, 0.7526, 0.09421, 0.7511, 0.09421, 0.7267, 0.5834, 0.1589, 0.5834, 0.1396, 0.5849, 0.1411, 0.5849, 0.1574, 0.5834, 0.1396, 0.6107, 0.1396, 0.6092, 0.1411, 0.5849, 0.1411, 0.6107, 0.1396, 0.6107, 0.1589, 0.6092, 0.1574, 0.6092, 0.1411, 0.6107, 0.1589, 0.5834, 0.1589, 0.5849, 0.1574, 0.6092, 0.1574, 0.2802, 0.7633, 0.2609, 0.7633, 0.2624, 0.7618, 0.2787, 0.7618, 0.2609, 0.7633, 0.2609, 0.7359, 0.2624, 0.7374, 0.2624, 0.7618, 0.2609, 0.7359, 0.2802, 0.7359, 0.2787, 0.7374, 0.2624, 0.7374, 0.2802, 0.7359, 0.2802, 0.7633, 0.2787, 0.7618, 0.2787, 0.7374, 0.09571, 0.7868, 0.07646, 0.7868, 0.07796, 0.7853, 0.09421, 0.7853, 0.07646, 0.7868, 0.07646, 0.7594, 0.07796, 0.7609, 0.07796, 0.7853, 0.07646, 0.7594, 0.09571, 0.7594, 0.09421, 0.7609, 0.07796, 0.7609, 0.09571, 0.7594, 0.09571, 0.7868, 0.09421, 0.7853, 0.09421, 0.7609, 0.7238, 0.1908, 0.743, 0.1908, 0.7415, 0.1923, 0.7253, 0.1923, 0.743, 0.1908, 0.743, 0.2182, 0.7415, 0.2167, 0.7415, 0.1923, 0.743, 0.2182, 0.7238, 0.2182, 0.7253, 0.2167, 0.7415, 0.2167, 0.7238, 0.2182, 0.7238, 0.1908, 0.7253, 0.1923, 0.7253, 0.2167, 0.7444, 0.4144, 0.7637, 0.4144, 0.7622, 0.4159, 0.7459, 0.4159, 0.7637, 0.4144, 0.7637, 0.4418, 0.7622, 0.4403, 0.7622, 0.4159, 0.7637, 0.4418, 0.7444, 0.4418, 0.7459, 0.4403, 0.7622, 0.4403, 0.7444, 0.4418, 0.7444, 0.4144, 0.7459, 0.4159, 0.7459, 0.4403, 0.1411, 0.7252, 0.1603, 0.7252, 0.1588, 0.7267, 0.1426, 0.7267, 0.1603, 0.7252, 0.1603, 0.7526, 0.1588, 0.7511, 0.1588, 0.7267, 0.1603, 0.7526, 0.1411, 0.7526, 0.1426, 0.7511, 0.1588, 0.7511, 0.1411, 0.7526, 0.1411, 0.7252, 0.1426, 0.7267, 0.1426, 0.7511, 0.3255, 0.7359, 0.3448, 0.7359, 0.3433, 0.7374, 0.327, 0.7374, 0.3448, 0.7359, 0.3448, 0.7633, 0.3433, 0.7618, 0.3433, 0.7374, 0.3448, 0.7633, 0.3255, 0.7633, 0.327, 0.7618, 0.3433, 0.7618, 0.3255, 0.7633, 0.3255, 0.7359, 0.327, 0.7374, 0.327, 0.7618, 0.7251, 0.4144, 0.7444, 0.4144, 0.7429, 0.4159, 0.7267, 0.4159, 0.7444, 0.4144, 0.7444, 0.4418, 0.7429, 0.4403, 0.7429, 0.4159, 0.7444, 0.4418, 0.7251, 0.4418, 0.7267, 0.4403, 0.7429, 0.4403, 0.7251, 0.4418, 0.7251, 0.4144, 0.7267, 0.4159, 0.7267, 0.4403, 0.3063, 0.7359, 0.3255, 0.7359, 0.324, 0.7374, 0.3078, 0.7374, 0.3255, 0.7359, 0.3255, 0.7633, 0.324, 0.7618, 0.324, 0.7374, 0.3255, 0.7633, 0.3063, 0.7633, 0.3078, 0.7618, 0.324, 0.7618, 0.3063, 0.7633, 0.3063, 0.7359, 0.3078, 0.7374, 0.3078, 0.7618, 0.1218, 0.7252, 0.1411, 0.7252, 0.1396, 0.7267, 0.1233, 0.7267, 0.1411, 0.7252, 0.1411, 0.7526, 0.1396, 0.7511, 0.1396, 0.7267, 0.1411, 0.7526, 0.1218, 0.7526, 0.1233, 0.7511, 0.1396, 0.7511, 0.1218, 0.7526, 0.1218, 0.7252, 0.1233, 0.7267, 0.1233, 0.7511, 0.7045, 0.1908, 0.7238, 0.1908, 0.7223, 0.1923, 0.706, 0.1923, 0.7238, 0.1908, 0.7238, 0.2182, 0.7223, 0.2167, 0.7223, 0.1923, 0.7238, 0.2182, 0.7045, 0.2182, 0.706, 0.2167, 0.7223, 0.2167, 0.7045, 0.2182, 0.7045, 0.1908, 0.706, 0.1923, 0.706, 0.2167, 0.5834, 0.1781, 0.5834, 0.1589, 0.5849, 0.1604, 0.5849, 0.1766, 0.5834, 0.1589, 0.6107, 0.1589, 0.6092, 0.1604, 0.5849, 0.1604, 0.6107, 0.1589, 0.6107, 0.1781, 0.6092, 0.1766, 0.6092, 0.1604, 0.6107, 0.1781, 0.5834, 0.1781, 0.5849, 0.1766, 0.6092, 0.1766, 0.115, 0.7526, 0.09571, 0.7526, 0.09722, 0.7511, 0.1135, 0.7511, 0.09571, 0.7526, 0.09571, 0.7252, 0.09722, 0.7267, 0.09722, 0.7511, 0.09571, 0.7252, 0.115, 0.7252, 0.1135, 0.7267, 0.09722, 0.7267, 0.115, 0.7252, 0.115, 0.7526, 0.1135, 0.7511, 0.1135, 0.7267, 0.2994, 0.7633, 0.2802, 0.7633, 0.2817, 0.7618, 0.2979, 0.7618, 0.2802, 0.7633, 0.2802, 0.7359, 0.2817, 0.7374, 0.2817, 0.7618, 0.2802, 0.7359, 0.2994, 0.7359, 0.2979, 0.7374, 0.2817, 0.7374, 0.2994, 0.7359, 0.2994, 0.7633, 0.2979, 0.7618, 0.2979, 0.7374, 0.115, 0.7868, 0.09571, 0.7868, 0.09722, 0.7853, 0.1135, 0.7853, 0.09571, 0.7868, 0.09571, 0.7594, 0.09722, 0.7609, 0.09722, 0.7853, 0.09571, 0.7594, 0.115, 0.7594, 0.1135, 0.7609, 0.09722, 0.7609, 0.115, 0.7594, 0.115, 0.7868, 0.1135, 0.7853, 0.1135, 0.7609, 0.7444, 0.4979, 0.7251, 0.4979, 0.7267, 0.4964, 0.7429, 0.4964, 0.7251, 0.4979, 0.7251, 0.4829, 0.7267, 0.4844, 0.7267, 0.4964, 0.7251, 0.4829, 0.7444, 0.4829, 0.7429, 0.4844, 0.7267, 0.4844, 0.7444, 0.4829, 0.7444, 0.4979, 0.7429, 0.4964, 0.7429, 0.4844, 0.6436, 0.6907, 0.6244, 0.6907, 0.6259, 0.6892, 0.6421, 0.6892, 0.6244, 0.6907, 0.6244, 0.6756, 0.6259, 0.6771, 0.6259, 0.6892, 0.6244, 0.6756, 0.6436, 0.6756, 0.6421, 0.6771, 0.6259, 0.6771, 0.6436, 0.6756, 0.6436, 0.6907, 0.6421, 0.6892, 0.6421, 0.6771, 0.7637, 0.4979, 0.7444, 0.4979, 0.7459, 0.4964, 0.7622, 0.4964, 0.7444, 0.4979, 0.7444, 0.4829, 0.7459, 0.4844, 0.7459, 0.4964, 0.7444, 0.4829, 0.7637, 0.4829, 0.7622, 0.4844, 0.7459, 0.4844, 0.7637, 0.4829, 0.7637, 0.4979, 0.7622, 0.4964, 0.7622, 0.4844, 0.6629, 0.6907, 0.6436, 0.6907, 0.6451, 0.6892, 0.6614, 0.6892, 0.6436, 0.6907, 0.6436, 0.6756, 0.6451, 0.6771, 0.6451, 0.6892, 0.6436, 0.6756, 0.6629, 0.6756, 0.6614, 0.6771, 0.6451, 0.6771, 0.6629, 0.6756, 0.6629, 0.6907, 0.6614, 0.6892, 0.6614, 0.6771, 0.7459, 0.4501, 0.7622, 0.4501, 0.7622, 0.4745, 0.7459, 0.4745, 0.7221, 0.476, 0.7221, 0.4486, 0.7251, 0.4486, 0.7251, 0.476, 0.7444, 0.479, 0.7251, 0.479, 0.7251, 0.476, 0.7444, 0.476, 0.7444, 0.4456, 0.7637, 0.4456, 0.7637, 0.4486, 0.7444, 0.4486, 0.7667, 0.4486, 0.7667, 0.476, 0.7637, 0.476, 0.7637, 0.4486, 0.7251, 0.4456, 0.7444, 0.4456, 0.7444, 0.4486, 0.7251, 0.4486, 0.7637, 0.479, 0.7444, 0.479, 0.7444, 0.476, 0.7637, 0.476, 0.7267, 0.4501, 0.7429, 0.4501, 0.7429, 0.4745, 0.7267, 0.4745, 0.7444, 0.4486, 0.7637, 0.4486, 0.7622, 0.4501, 0.7459, 0.4501, 0.7637, 0.4486, 0.7637, 0.476, 0.7622, 0.4745, 0.7622, 0.4501, 0.7637, 0.476, 0.7444, 0.476, 0.7459, 0.4745, 0.7622, 0.4745, 0.7444, 0.476, 0.7444, 0.4486, 0.7459, 0.4501, 0.7459, 0.4745, 0.7251, 0.4486, 0.7444, 0.4486, 0.7429, 0.4501, 0.7267, 0.4501, 0.7444, 0.4486, 0.7444, 0.476, 0.7429, 0.4745, 0.7429, 0.4501, 0.7444, 0.476, 0.7251, 0.476, 0.7267, 0.4745, 0.7429, 0.4745, 0.7251, 0.476, 0.7251, 0.4486, 0.7267, 0.4501, 0.7267, 0.4745, 0.6618, 0.2118, 0.6618, 0.1516, 0.6648, 0.1516, 0.6648, 0.2118, 0.6916, 0.2148, 0.6648, 0.2148, 0.6648, 0.2118, 0.6916, 0.2118, 0.6946, 0.1516, 0.6946, 0.2118, 0.6916, 0.2118, 0.6916, 0.1516, 0.6663, 0.2103, 0.6663, 0.1516, 0.6901, 0.1516, 0.6901, 0.2103, 0.0004164, 0.7672, 0.0004164, 0.7282, 0.006433, 0.7282, 0.006433, 0.7672, 0.07262, 0.7282, 0.07262, 0.7672, 0.0666, 0.7672, 0.0666, 0.7282, 0.006433, 0.7282, 0.0666, 0.7282, 0.0666, 0.7672, 0.006433, 0.7672, 0.006433, 0.7222, 0.0666, 0.7222, 0.0666, 0.7282, 0.006433, 0.7282, 0.6648, 0.2118, 0.6648, 0.1516, 0.6663, 0.1516, 0.6663, 0.2103, 0.379, 0.766, 0.3516, 0.766, 0.3531, 0.7645, 0.3775, 0.7645, 0.6916, 0.1516, 0.6916, 0.2118, 0.6901, 0.2103, 0.6901, 0.1516, 0.6916, 0.2118, 0.6648, 0.2118, 0.6663, 0.2103, 0.6901, 0.2103, 0.7469, 0.2182, 0.7469, 0.1908, 0.7499, 0.1908, 0.7499, 0.2182, 0.78, 0.2212, 0.7499, 0.2212, 0.7499, 0.2182, 0.78, 0.2182, 0.379, 0.7359, 0.379, 0.766, 0.3775, 0.7645, 0.3775, 0.7374, 0.379, 0.766, 0.379, 0.769, 0.3516, 0.769, 0.3516, 0.766, 0.7499, 0.1878, 0.78, 0.1878, 0.78, 0.1908, 0.7499, 0.1908, 0.3775, 0.7374, 0.3775, 0.7645, 0.3531, 0.7645, 0.3531, 0.7374, 0.7514, 0.1923, 0.7785, 0.1923, 0.7785, 0.2167, 0.7514, 0.2167, 0.382, 0.7359, 0.382, 0.766, 0.379, 0.766, 0.379, 0.7359, 0.3486, 0.766, 0.3486, 0.7359, 0.3516, 0.7359, 0.3516, 0.766, 0.3516, 0.7329, 0.379, 0.7329, 0.379, 0.7359, 0.3516, 0.7359, 0.78, 0.1908, 0.783, 0.1908, 0.783, 0.2182, 0.78, 0.2182, 0.7499, 0.1908, 0.78, 0.1908, 0.7785, 0.1923, 0.7514, 0.1923, 0.78, 0.1908, 0.78, 0.2182, 0.7785, 0.2167, 0.7785, 0.1923, 0.78, 0.2182, 0.7499, 0.2182, 0.7514, 0.2167, 0.7785, 0.2167, 0.7499, 0.2182, 0.7499, 0.1908, 0.7514, 0.1923, 0.7514, 0.2167, 0.3516, 0.766, 0.3516, 0.7359, 0.3531, 0.7374, 0.3531, 0.7645, 0.3516, 0.7359, 0.379, 0.7359, 0.3775, 0.7374, 0.3531, 0.7374, 0.8842, 0.429, 0.9153, 0.429, 0.9153, 0.4491, 0.8842, 0.4491, 0.9517, 0.429, 0.9828, 0.429, 0.9828, 0.4491, 0.9517, 0.4491, 0.8805, 0.4431, 0.9116, 0.4437, 0.9005, 0.4718, 0.8799, 0.4714, 0.9153, 0.429, 0.9517, 0.429, 0.9517, 0.4491, 0.9153, 0.4491, 0.9236, 0.4781, 0.9434, 0.4781, 0.9434, 0.6327, 0.9236, 0.6327, 0.9153, 0.4491, 0.9517, 0.4491, 0.9434, 0.4781, 0.9236, 0.4781, 0.961, 0.4451, 0.9921, 0.4451, 0.9921, 0.4734, 0.9715, 0.4734, 0.9031, 0.6327, 0.9236, 0.6327, 0.9236, 0.683, 0.905, 0.683, 0.9031, 0.4781, 0.9236, 0.4781, 0.9236, 0.6327, 0.9031, 0.6327, 0.9236, 0.683, 0.9434, 0.683, 0.9434, 0.7016, 0.9236, 0.7016, 0.9434, 0.4781, 0.964, 0.4781, 0.964, 0.6327, 0.9434, 0.6327, 0.964, 0.6327, 0.9837, 0.6335, 0.9818, 0.6837, 0.9621, 0.683, 0.9434, 0.6327, 0.964, 0.6327, 0.9621, 0.683, 0.9434, 0.683, 0.9236, 0.6327, 0.9434, 0.6327, 0.9434, 0.683, 0.9236, 0.683, 0.4344, 0.7291, 0.4344, 0.6689, 0.4375, 0.6689, 0.4375, 0.7291, 0.4642, 0.7321, 0.4375, 0.7321, 0.4375, 0.7291, 0.4642, 0.7291, 0.4673, 0.6689, 0.4673, 0.7291, 0.4642, 0.7291, 0.4642, 0.6689, 0.6665, 0.2102, 0.6665, 0.1515, 0.6902, 0.1515, 0.6902, 0.2102, 0.4375, 0.7291, 0.4375, 0.6689, 0.439, 0.6689, 0.439, 0.7275, 0.4642, 0.6689, 0.4642, 0.7291, 0.4627, 0.7275, 0.4627, 0.6689, 0.4642, 0.7291, 0.4375, 0.7291, 0.439, 0.7275, 0.4627, 0.7275, 0.661, 0.2272, 0.622, 0.2272, 0.622, 0.2212, 0.661, 0.2212, 0.622, 0.1516, 0.661, 0.1516, 0.661, 0.1577, 0.622, 0.1577, 0.622, 0.2212, 0.622, 0.1577, 0.661, 0.1577, 0.661, 0.2212, 0.616, 0.2212, 0.616, 0.1577, 0.622, 0.1577, 0.622, 0.2212, 0.1297, 0.3054, 0.1313, 0.2364, 0.2571, 0.2379, 0.2563, 0.3063, 0.04708, 0.303, 0.05201, 0.2337, 0.1313, 0.2364, 0.1297, 0.3054, 0.4884, 0.09443, 0.2989, 0.09443, 0.2989, 0.0004164, 0.4884, 0.0004164, 0.4884, 0.1884, 0.2989, 0.1884, 0.2989, 0.09443, 0.4884, 0.09443, 0.0525, 0.4375, 0.04724, 0.3675, 0.1295, 0.3655, 0.1311, 0.4341, 0.04724, 0.3675, 0.04444, 0.3351, 0.1294, 0.3359, 0.1295, 0.3655, 0.04444, 0.3351, 0.04708, 0.303, 0.1297, 0.3054, 0.1294, 0.3359, 0.1311, 0.4341, 0.1295, 0.3655, 0.2559, 0.3657, 0.2559, 0.4336, 0.1295, 0.3655, 0.1294, 0.3359, 0.256, 0.3361, 0.2559, 0.3657, 0.1294, 0.3359, 0.1297, 0.3054, 0.2563, 0.3063, 0.256, 0.3361, 0.003028, 0.3352, 0.0004164, 0.297, 0.04444, 0.3351, 0.0004164, 0.3735, 0.003028, 0.3352, 0.04444, 0.3351, 0.006223, 0.4414, 0.0004164, 0.3735, 0.04724, 0.3675, 0.0525, 0.4375, 0.0004164, 0.297, 0.006455, 0.2301, 0.05201, 0.2337, 0.04708, 0.303, 0.0004164, 0.297, 0.04708, 0.303, 0.04444, 0.3351, 0.04444, 0.3351, 0.04724, 0.3675, 0.0004164, 0.3735, 0.3341, 0.3609, 0.3341, 0.4855, 0.2658, 0.4855, 0.2658, 0.3609, 0.3341, 0.2821, 0.3341, 0.3609, 0.2658, 0.3609, 0.2658, 0.2821, 0.1899, 0.5363, 0.1899, 0.6303, 0.0004164, 0.6303, 0.0004164, 0.5363, 0.1899, 0.4423, 0.1899, 0.5363, 0.0004164, 0.5363, 0.0004164, 0.4423, 0.4619, 0.2821, 0.4619, 0.3609, 0.3936, 0.3609, 0.3936, 0.2821, 0.3936, 0.2821, 0.3936, 0.3609, 0.3639, 0.3609, 0.3639, 0.2821, 0.3639, 0.2821, 0.3639, 0.3609, 0.3341, 0.3609, 0.3341, 0.2821, 0.4619, 0.3609, 0.4619, 0.4855, 0.3936, 0.4855, 0.3936, 0.3609, 0.3936, 0.3609, 0.3936, 0.4855, 0.3639, 0.4855, 0.3639, 0.3609, 0.3639, 0.3609, 0.3639, 0.4855, 0.3341, 0.4855, 0.3341, 0.3609, 0.3639, 0.2359, 0.3639, 0.2821, 0.3341, 0.2359, 0.3936, 0.2359, 0.3639, 0.2821, 0.3639, 0.2359, 0.4619, 0.2359, 0.4619, 0.2821, 0.3936, 0.2821, 0.3936, 0.2359, 0.3341, 0.2359, 0.3341, 0.2821, 0.2658, 0.2821, 0.2658, 0.2359, 0.3341, 0.2359, 0.3639, 0.2821, 0.3341, 0.2821, 0.3639, 0.2821, 0.3936, 0.2359, 0.3936, 0.2821, 0.02362, 0.1165, 0.0004164, 0.07956, -0.0009209, 0.08657, 0.03037, 0.1197, 0.1498, 0.2042, 0.07173, 0.2263, 0.07901, 0.2208, 0.1512, 0.199, 0.0004164, 0.155, 0.02362, 0.1165, 0.03037, 0.1197, 0.01656, 0.1592, 0.7061, 0.9813, 0.8001, 0.9812, 0.7965, 0.986, 0.7025, 0.9861, 0.1489, 0.02674, 0.2586, 0.0004164, 0.2545, 0.005965, 0.1489, 0.03218, 0.2934, 0.1517, 0.2611, 0.2292, 0.2561, 0.2223, 0.2862, 0.1496, 0.07046, 0.005554, 0.1489, 0.02674, 0.1489, 0.03218, 0.07025, 0.01155, 0.2611, 0.2292, 0.1498, 0.2042, 0.1512, 0.199, 0.2561, 0.2223, 0.2981, 0.1131, 0.2934, 0.1517, 0.2862, 0.1496, 0.2904, 0.1131, 0.07173, 0.2263, 0.02167, 0.2241, 0.03466, 0.2193, 0.07901, 0.2208, 0.8083, 0.9802, 0.9979, 0.9802, 0.9979, 0.9862, 0.8083, 0.9862, 0.2586, 0.0004164, 0.2921, 0.07386, 0.2844, 0.07613, 0.2545, 0.005965, 0.2921, 0.07386, 0.2981, 0.1131, 0.2904, 0.1131, 0.2844, 0.07613, 0.7025, 0.9867, 0.7965, 0.9867, 0.8002, 0.9915, 0.7061, 0.9915, 0.01965, 0.008701, 0.07046, 0.005554, 0.07025, 0.01155, 0.01778, 0.01323, 0.0004164, 0.07956, 0.01965, 0.008701, 0.01778, 0.01323, -0.0009209, 0.08657, 0.8068, 0.9905, 0.9963, 0.9905, 0.9963, 0.9965, 0.8068, 0.9965, 0.02167, 0.2241, 0.0004164, 0.155, 0.01656, 0.1592, 0.03466, 0.2193, 0.6951, 0.8694, 0.5146, 0.8694, 0.5146, 0.7791, 0.6951, 0.7791, 0.6405, 0.1358, 0.5804, 0.09067, 0.5804, 0.0004164, 0.6405, 0.0004164, 0.1809, 0.7214, 0.0004164, 0.7214, 0.0004164, 0.6311, 0.1809, 0.6311, 0.7007, 0.09067, 0.6405, 0.1358, 0.6405, 0.0004164, 0.7007, 0.0004164, 0.5453, 0.4617, 0.4701, 0.4106, 0.4701, 0.2301, 0.5453, 0.2301, 0.8717, 0.4199, 0.8115, 0.4199, 0.8115, 0.2394, 0.8717, 0.2394, 0.479, 0.6491, 0.4701, 0.643, 0.4701, 0.4625, 0.479, 0.4625, 0.2509, 0.6228, 0.1908, 0.6228, 0.1908, 0.4423, 0.2509, 0.4423, 0.6205, 0.643, 0.5453, 0.6942, 0.5453, 0.4625, 0.6205, 0.4625, 0.6116, 0.4166, 0.5453, 0.4617, 0.5453, 0.2301, 0.6116, 0.2301, 0.2509, 0.8041, 0.1908, 0.8041, 0.1908, 0.6236, 0.2509, 0.6236, 0.992, 0.4199, 0.9318, 0.4199, 0.9318, 0.2394, 0.992, 0.2394, 0.9318, 0.4199, 0.9017, 0.4199, 0.9017, 0.2394, 0.9318, 0.2394, 0.9017, 0.4199, 0.8717, 0.4199, 0.8717, 0.2394, 0.9017, 0.2394, 0.7706, 0.187, 0.7405, 0.187, 0.7405, 0.0004165, 0.7706, 0.0004165, 0.7405, 0.187, 0.7104, 0.187, 0.7104, 0.0004164, 0.7405, 0.0004165, 0.7015, 0.1809, 0.7015, 0.0004164, 0.7104, 0.0004164, 0.7104, 0.187, 0.7794, 0.0004165, 0.7794, 0.1809, 0.7706, 0.187, 0.7706, 0.0004165, 0.6205, 0.4106, 0.6116, 0.4166, 0.6116, 0.2301, 0.6205, 0.2301, 0.5453, 0.6942, 0.479, 0.6491, 0.479, 0.4625, 0.5453, 0.4625, 0.7104, 0.5706, 0.7104, 0.5077, 0.7868, 0.5077, 0.7868, 0.5706, 0.7104, 0.6882, 0.7104, 0.6253, 0.7868, 0.6253, 0.7868, 0.6882, 0.7104, 0.6253, 0.7104, 0.5979, 0.7868, 0.5979, 0.7868, 0.6253, 0.7104, 0.5979, 0.7104, 0.5706, 0.7868, 0.5706, 0.7868, 0.5979, 0.8562, 0.8621, 0.8562, 0.7858, 0.9191, 0.7858, 0.9191, 0.8621, 0.7386, 0.8621, 0.7386, 0.7858, 0.8015, 0.7858, 0.8015, 0.8621, 0.8015, 0.8621, 0.8015, 0.7858, 0.8288, 0.7858, 0.8288, 0.8621, 0.8288, 0.8621, 0.8288, 0.7858, 0.8562, 0.7858, 0.8562, 0.8621, 0.6152, 0.1922, 0.5473, 0.2272, 0.5473, 0.2243, 0.6152, 0.1893, 0.4297, 0.2272, 0.3668, 0.2272, 0.3668, 0.2243, 0.4297, 0.2243, 0.3668, 0.2272, 0.2989, 0.1922, 0.2989, 0.1893, 0.3668, 0.2243, 0.457, 0.2272, 0.4297, 0.2272, 0.4297, 0.2243, 0.457, 0.2243, 0.5473, 0.2272, 0.4844, 0.2272, 0.4844, 0.2243, 0.5473, 0.2243, 0.4844, 0.2272, 0.457, 0.2272, 0.457, 0.2243, 0.4844, 0.2243, 0.8288, 0.1136, 0.7803, 0.08863, 0.7803, 0.0004164, 0.8288, 0.0004164, 0.8835, 0.2289, 0.8288, 0.2289, 0.8288, 0.1407, 0.8835, 0.1407, 0.4336, 0.7571, 0.3851, 0.7821, 0.3851, 0.6689, 0.4336, 0.6689, 0.9929, 0.2289, 0.9382, 0.2289, 0.9382, 0.1407, 0.9929, 0.1407, 0.9382, 0.2289, 0.9109, 0.2289, 0.9109, 0.1407, 0.9382, 0.1407, 0.9109, 0.2289, 0.8835, 0.2289, 0.8835, 0.1407, 0.9109, 0.1407])
_uv.active_render = True
_uv = me_cube_001.uv_layers.new(name='Explode fade')
_uv.uv.foreach_set('vector', [0.0, 0.0, 0.0, 0.0, 0.0, 0.0, 0.0, 0.0, 0.0, 0.0, 0.0, 0.0, 0.0, 0.0, 0.0, 0.0, 0.0, 0.0, 0.0, 0.0, 0.0, 0.0, 0.0, 0.0, 0.0, 0.0, 0.0, 0.0, 0.0, 0.0, 0.0, 0.0, 0.0, 0.0, 0.0, 0.0, 0.0, 0.0, 0.0, 0.0, 0.0, 0.0, 0.0, 0.0, 0.0, 0.0, 0.0, 0.0, 0.0, 0.0, 0.0, 0.0, 0.0, 0.0, 0.0, 0.0, 0.0, 0.0, 0.0, 0.0, 0.0, 0.0, 0.0, 0.0, 0.0, 0.0, 0.0, 0.0, 0.0, 0.0, 0.0, 0.0, 0.0, 0.0, 0.0, 0.0, 0.0, 0.0, 0.0, 0.0, 0.0, 0.0, 0.0, 0.0, 0.0, 0.0, 0.0, 0.0, 0.0, 0.0, 0.0, 0.0, 0.0, 0.0, 0.0, 0.0, 0.0, 0.0, 0.0, 0.0, 0.0, 0.0, 0.0, 0.0, 0.0, 0.0, 0.0, 0.0, 0.0, 0.0, 0.0, 0.0, 0.0, 0.0, 0.0, 0.0, 0.0, 0.0, 0.0, 0.0, 0.0, 0.0, 0.0, 0.0, 0.0, 0.0, 0.0, 0.0, 0.0, 0.0, 0.0, 0.0, 0.0, 0.0, 0.0, 0.0, 0.0, 0.0, 0.0, 0.0, 0.0, 0.0, 0.0, 0.0, 0.0, 0.0, 0.0, 0.0, 0.0, 0.0, 0.0, 0.0, 0.0, 0.0, 0.0, 0.0, 0.0, 0.0, 0.0, 0.0, 0.0, 0.0, 0.0, 0.0, 0.0, 0.0, 0.0, 0.0, 0.0, 0.0, 0.0, 0.0, 0.0, 0.0, 0.0, 0.0, 0.0, 0.0, 0.0, 0.0, 0.0, 0.0, 0.0, 0.0, 0.0, 0.0, 0.0, 0.0, 0.0, 0.0, 0.0, 0.0, 0.0, 0.0, 0.0, 0.0, 0.0, 0.0, 0.0, 0.0, 0.0, 0.0, 0.0, 0.0, 0.0, 0.0, 0.0, 0.0, 0.0, 0.0, 0.0, 0.0, 0.0, 0.0, 0.0, 0.0, 0.0, 0.0, 0.0, 0.0, 0.0, 0.0, 0.0, 0.0, 0.0, 0.0, 0.0, 0.0, 0.0, 0.0, 0.0, 0.0, 0.0, 0.0, 0.0, 0.0, 0.0, 0.0, 0.0, 0.0, 0.0, 0.0, 0.0, 0.0, 0.0, 0.0, 0.0, 0.0, 0.0, 0.0, 0.0, 0.0, 0.0, 0.0, 0.0, 0.0, 0.0, 0.0, 0.0, 0.0, 0.0, 0.0, 0.0, 0.0, 0.0, 0.0, 0.0, 0.0, 0.0, 0.0, 0.0, 0.0, 0.0, 0.0, 0.0, 0.0, 0.0, 0.0, 0.0, 0.0, 0.0, 0.0, 0.0, 0.0, 0.0, 0.0, 0.0, 0.0, 0.0, 0.0, 0.0, 0.0, 0.0, 0.0, 0.0, 0.0, 0.0, 0.0, 0.0, 0.0, 0.0, 0.0, 0.0, 0.0, 0.0, 0.0, 0.0, 0.0, 0.0, 0.0, 0.0, 0.0, 0.0, 0.0, 0.0, 0.0, 0.0, 0.0, 0.0, 0.0, 0.0, 0.0, 0.0, 0.0, 0.0, 0.0, 0.0, 0.0, 0.0, 0.0, 0.0, 0.0, 0.0, 0.0, 0.0, 0.0, 0.0, 0.0, 0.0, 0.0, 0.0, 0.0, 0.0, 0.0, 0.0, 0.0, 0.0, 0.0, 0.0, 0.0, 0.0, 0.0, 0.0, 0.0, 0.0, 0.0, 0.0, 0.0, 0.0, 0.0, 0.0, 0.0, 0.0, 0.0, 0.0, 0.0, 0.0, 0.0, 0.0, 0.0, 0.0, 0.0, 0.0, 0.0, 0.0, 0.0, 0.0, 0.0, 0.0, 0.0, 0.0, 0.0, 0.0, 0.0, 0.0, 0.0, 0.0, 0.0, 0.0, 0.0, 0.0, 0.0, 0.0, 0.0, 0.0, 0.0, 0.0, 0.0, 0.0, 0.0, 0.0, 0.0, 0.0, 0.0, 0.0, 0.0, 0.0, 0.0, 0.0, 0.0, 0.0, 0.0, 0.0, 0.0, 0.0, 0.0, 0.0, 0.0, 0.0, 0.0, 0.0, 0.0, 0.0, 0.0, 0.0, 0.0, 0.0, 0.0, 0.0, 0.0, 0.0, 0.0, 0.0, 0.0, 0.0, 0.0, 0.0, 0.0, 0.0, 0.0, 0.0, 0.0, 0.0, 0.0, 0.0, 0.0, 0.0, 0.0, 0.0, 0.0, 0.0, 0.0, 0.0, 0.0, 0.0, 0.0, 0.0, 0.0, 0.0, 0.0, 0.0, 0.0, 0.0, 0.0, 0.0, 0.0, 0.0, 0.0, 0.0, 0.0, 0.0, 0.0, 0.0, 0.0, 0.0, 0.0, 0.0, 0.0, 0.0, 0.0, 0.0, 0.0, 0.0, 0.0, 0.0, 0.0, 0.0, 0.0, 0.0, 0.0, 0.0, 0.0, 0.0, 0.0, 0.0, 0.0, 0.0, 0.0, 0.0, 0.0, 0.0, 0.0, 0.0, 0.0, 0.0, 0.0, 0.0, 0.0, 0.0, 0.0, 0.0, 0.0, 0.0, 0.0, 0.0, 0.0, 0.0, 0.0, 0.0, 0.0, 0.0, 0.0, 0.0, 0.0, 0.0, 0.0, 0.0, 0.0, 0.0, 0.0, 0.0, 0.0, 0.0, 0.0, 0.0, 0.0, 0.0, 0.0, 0.0, 0.0, 0.0, 0.0, 0.0, 0.0, 0.0, 0.0, 0.0, 0.0, 0.0, 0.0, 0.0, 0.0, 0.0, 0.0, 0.0, 0.0, 0.0, 0.0, 0.0, 0.0, 0.0, 0.0, 0.0, 0.0, 0.0, 0.0, 0.0, 0.0, 0.0, 0.0, 0.0, 0.0, 0.0, 0.0, 0.0, 0.0, 0.0, 0.0, 0.0, 0.0, 0.0, 0.0, 0.0, 0.0, 0.0, 0.0, 0.0, 0.0, 0.0, 0.0, 0.0, 0.0, 0.0, 0.0, 0.0, 0.0, 0.0, 0.0, 0.0, 0.0, 0.0, 0.0, 0.0, 0.0, 0.0, 0.0, 0.0, 0.0, 0.0, 0.0, 0.0, 0.0, 0.0, 0.0, 0.0, 0.0, 0.0, 0.0, 0.0, 0.0, 0.0, 0.0, 0.0, 0.0, 0.0, 0.0, 0.0, 0.0, 0.0, 0.0, 0.0, 0.0, 0.0, 0.0, 0.0, 0.0, 0.0, 0.0, 0.0, 0.0, 0.0, 0.0, 0.0, 0.0, 0.0, 0.0, 0.0, 0.0, 0.0, 0.0, 0.0, 0.0, 0.0, 0.0, 0.0, 0.0, 0.0, 0.0, 0.0, 0.0, 0.0, 0.0, 0.0, 0.0, 0.0, 0.0, 0.0, 0.0, 0.0, 0.0, 0.0, 0.0, 0.0, 0.0, 0.0, 0.0, 0.0, 0.0, 0.0, 0.0, 0.0, 0.0, 0.0, 0.0, 0.0, 0.0, 0.0, 0.0, 0.0, 0.0, 0.0, 0.0, 0.0, 0.0, 0.0, 0.0, 0.0, 0.0, 0.0, 0.0, 0.0, 0.0, 0.0, 0.0, 0.0, 0.0, 0.0, 0.0, 0.0, 0.0, 0.0, 0.0, 0.0, 0.0, 0.0, 0.0, 0.0, 0.0, 0.0, 0.0, 0.0, 0.0, 0.0, 0.0, 0.0, 0.0, 0.0, 0.0, 0.0, 0.0, 0.0, 0.0, 0.0, 0.0, 0.0, 0.0, 0.0, 0.0, 0.0, 0.0, 0.0, 0.0, 0.0, 0.0, 0.0, 0.0, 0.0, 0.0, 0.0, 0.0, 0.0, 0.0, 0.0, 0.0, 0.0, 0.0, 0.0, 0.0, 0.0, 0.0, 0.0, 0.0, 0.0, 0.0, 0.0, 0.0, 0.0, 0.0, 0.0, 0.0, 0.0, 0.0, 0.0, 0.0, 0.0, 0.0, 0.0, 0.0, 0.0, 0.0, 0.0, 0.0, 0.0, 0.0, 0.0, 0.0, 0.0, 0.0, 0.0, 0.0, 0.0, 0.0, 0.0, 0.0, 0.0, 0.0, 0.0, 0.0, 0.0, 0.0, 0.0, 0.0, 0.0, 0.0, 0.0, 0.0, 0.0, 0.0, 0.0, 0.0, 0.0, 0.0, 0.0, 0.0, 0.0, 0.0, 0.0, 0.0, 0.0, 0.0, 0.0, 0.0, 0.0, 0.0, 0.0, 0.0, 0.0, 0.0, 0.0, 0.0, 0.0, 0.0, 0.0, 0.0, 0.0, 0.0, 0.0, 0.0, 0.0, 0.0, 0.0, 0.0, 0.0, 0.0, 0.0, 0.0, 0.0, 0.0, 0.0, 0.0, 0.0, 0.0, 0.0, 0.0, 0.0, 0.0, 0.0, 0.0, 0.0, 0.0, 0.0, 0.0, 0.0, 0.0, 0.0, 0.0, 0.0, 0.0, 0.0, 0.0, 0.0, 0.0, 0.0, 0.0, 0.0, 0.0, 0.0, 0.0, 0.0, 0.0, 0.0, 0.0, 0.0, 0.0, 0.0, 0.0, 0.0, 0.0, 0.0, 0.0, 0.0, 0.0, 0.0, 0.0, 0.0, 0.0, 0.0, 0.0, 0.0, 0.0, 0.0, 0.0, 0.0, 0.0, 0.0, 0.0, 0.0, 0.0, 0.0, 0.0, 0.0, 0.0, 0.0, 0.0, 0.0, 0.0, 0.0, 0.0, 0.0, 0.0, 0.0, 0.0, 0.0, 0.0, 0.0, 0.0, 0.0, 0.0, 0.0, 0.0, 0.0, 0.0, 0.0, 0.0, 0.0, 0.0, 0.0, 0.0, 0.0, 0.0, 0.0, 0.0, 0.0, 0.0, 0.0, 0.0, 0.0, 0.0, 0.0, 0.0, 0.0, 0.0, 0.0, 0.0, 0.0, 0.0, 0.0, 0.0, 0.0, 0.0, 0.0, 0.0, 0.0, 0.0, 0.0, 0.0, 0.0, 0.0, 0.0, 0.0, 0.0, 0.0, 0.0, 0.0, 0.0, 0.0, 0.0, 0.0, 0.0, 0.0, 0.0, 0.0, 0.0, 0.0, 0.0, 0.0, 0.0, 0.0, 0.0, 0.0, 0.0, 0.0, 0.0, 0.0, 0.0, 0.0, 0.0, 0.0, 0.0, 0.0, 0.0, 0.0, 0.0, 0.0, 0.0, 0.0, 0.0, 0.0, 0.0, 0.0, 0.0, 0.0, 0.0, 0.0, 0.0, 0.0, 0.0, 0.0, 0.0, 0.0, 0.0, 0.0, 0.0, 0.0, 0.0, 0.0, 0.0, 0.0, 0.0, 0.0, 0.0, 0.0, 0.0, 0.0, 0.0, 0.0, 0.0, 0.0, 0.0, 0.0, 0.0, 0.0, 0.0, 0.0, 0.0, 0.0, 0.0, 0.0, 0.0, 0.0, 0.0, 0.0, 0.0, 0.0, 0.0, 0.0, 0.0, 0.0, 0.0, 0.0, 0.0, 0.0, 0.0, 0.0, 0.0, 0.0, 0.0, 0.0, 0.0, 0.0, 0.0, 0.0, 0.0, 0.0, 0.0, 0.0, 0.0, 0.0, 0.0, 0.0, 0.0, 0.0, 0.0, 0.0, 0.0, 0.0, 0.0, 0.0, 0.0, 0.0, 0.0, 0.0, 0.0, 0.0, 0.0, 0.0, 0.0, 0.0, 0.0, 0.0, 0.0, 0.0, 0.0, 0.0, 0.0, 0.0, 0.0, 0.0, 0.0, 0.0, 0.0, 0.0, 0.0, 0.0, 0.0, 0.0, 0.0, 0.0, 0.0, 0.0, 0.0, 0.0, 0.0, 0.0, 0.0, 0.0, 0.0, 0.0, 0.0, 0.0, 0.0, 0.0, 0.0, 0.0, 0.0, 0.0, 0.0, 0.0, 0.0, 0.0, 0.0, 0.0, 0.0, 0.0, 0.0, 0.0, 0.0, 0.0, 0.0, 0.0, 0.0, 0.0, 0.0, 0.0, 0.0, 0.0, 0.0, 0.0, 0.0, 0.0, 0.0, 0.0, 0.0, 0.0, 0.0, 0.0, 0.0, 0.0, 0.0, 0.0, 0.0, 0.0, 0.0, 0.0, 0.0, 0.0, 0.0, 0.0, 0.0, 0.0, 0.0, 0.0, 0.0, 0.0, 0.0, 0.0, 0.0, 0.0, 0.0, 0.0, 0.0, 0.0, 0.0, 0.0, 0.0, 0.0, 0.0, 0.0, 0.0, 0.0, 0.0, 0.0, 0.0, 0.0, 0.0, 0.0, 0.0, 0.0, 0.0, 0.0, 0.0, 0.0, 0.0, 0.0, 0.0, 0.0, 0.0, 0.0, 0.0, 0.0, 0.0, 0.0, 0.0, 0.0, 0.0, 0.0, 0.0, 0.0, 0.0, 0.0, 0.0, 0.0, 0.0, 0.0, 0.0, 0.0, 0.0, 0.0, 0.0, 0.0, 0.0, 0.0, 0.0, 0.0, 0.0, 0.0, 0.0, 0.0, 0.0, 0.0, 0.0, 0.0, 0.0, 0.0, 0.0, 0.0, 0.0, 0.0, 0.0, 0.0, 0.0, 0.0, 0.0, 0.0, 0.0, 0.0, 0.0, 0.0, 0.0, 0.0, 0.0, 0.0, 0.0, 0.0, 0.0, 0.0, 0.0, 0.0, 0.0, 0.0, 0.0, 0.0, 0.0, 0.0, 0.0, 0.0, 0.0, 0.0, 0.0, 0.0, 0.0, 0.0, 0.0, 0.0, 0.0, 0.0, 0.0, 0.0, 0.0, 0.0, 0.0, 0.0, 0.0, 0.0, 0.0, 0.0, 0.0, 0.0, 0.0, 0.0, 0.0, 0.0, 0.0, 0.0, 0.0, 0.0, 0.0, 0.0, 0.0, 0.0, 0.0, 0.0, 0.0, 0.0, 0.0, 0.0, 0.0, 0.0, 0.0, 0.0, 0.0, 0.0, 0.0, 0.0, 0.0, 0.0, 0.0, 0.0, 0.0, 0.0, 0.0, 0.0, 0.0, 0.0, 0.0, 0.0, 0.0, 0.0, 0.0, 0.0, 0.0, 0.0, 0.0, 0.0, 0.0, 0.0, 0.0, 0.0, 0.0, 0.0, 0.0, 0.0, 0.0, 0.0, 0.0, 0.0, 0.0, 0.0, 0.0, 0.0, 0.0, 0.0, 0.0, 0.0, 0.0, 0.0, 0.0, 0.0, 0.0, 0.0, 0.0, 0.0, 0.0, 0.0, 0.0, 0.0, 0.0, 0.0, 0.0, 0.0, 0.0, 0.0, 0.0, 0.0, 0.0, 0.0, 0.0, 0.0, 0.0, 0.0, 0.0, 0.0, 0.0, 0.0, 0.0, 0.0, 0.0, 0.0, 0.0, 0.0, 0.0, 0.0, 0.0, 0.0, 0.0, 0.0, 0.0, 0.0, 0.0, 0.0, 0.0, 0.0, 0.0, 0.0, 0.0, 0.0, 0.0, 0.0, 0.0, 0.0, 0.0, 0.0, 0.0, 0.0, 0.0, 0.0, 0.0, 0.0, 0.0, 0.0, 0.0, 0.0, 0.0, 0.0, 0.0, 0.0, 0.0, 0.0, 0.0, 0.0, 0.0, 0.0, 0.0, 0.0, 0.0, 0.0, 0.0, 0.0, 0.0, 0.0, 0.0, 0.0, 0.0, 0.0, 0.0, 0.0, 0.0, 0.0, 0.0, 0.0, 0.0, 0.0, 0.0, 0.0, 0.0, 0.0, 0.0, 0.0, 0.0, 0.0, 0.0, 0.0, 0.0, 0.0, 0.0, 0.0, 0.0, 0.0, 0.0, 0.0, 0.0, 0.0, 0.0, 0.0, 0.0, 0.0, 0.0, 0.0, 0.0, 0.0, 0.0, 0.0, 0.0, 0.0, 0.0, 0.0, 0.0, 0.0, 0.0, 0.0, 0.0, 0.0, 0.0, 0.0, 0.0, 0.0, 0.0, 0.0, 0.0, 0.0, 0.0, 0.0, 0.0, 0.0, 0.0, 0.0, 0.0, 0.0, 0.0, 0.0, 0.0, 0.0, 0.0, 0.0, 0.0, 0.0, 0.0, 0.0, 0.0, 0.0, 0.0, 0.0, 0.0, 0.0, 0.0, 0.0, 0.0, 0.0, 0.0, 0.0, 0.0, 0.0, 0.0, 0.0, 0.0, 0.0, 0.0, 0.0, 0.0, 0.0, 0.0, 0.0, 0.0, 0.0, 0.0, 0.0, 0.0, 0.0, 0.0, 0.0, 0.0, 0.0, 0.0, 0.0, 0.0, 0.0, 0.0, 0.0, 0.0, 0.0, 0.0, 0.0, 0.0, 0.0, 0.0, 0.0, 0.0, 0.0, 0.0, 0.0, 0.0, 0.0, 0.0, 0.0, 0.0, 0.0, 0.0, 0.0, 0.0, 0.0, 0.0, 0.0, 0.0, 0.0, 0.0, 0.0, 0.0, 0.0, 0.0, 0.0, 0.0, 0.0, 0.0, 0.0, 0.0, 0.0, 0.0, 0.0, 0.0, 0.0, 0.0, 0.0, 0.0, 0.0, 0.0, 0.0, 0.0, 0.0, 0.0, 0.0, 0.0, 0.0, 0.0, 0.0, 0.0, 0.0, 0.0, 0.0, 0.0, 0.0, 0.0, 0.0, 0.0, 0.0, 0.0, 0.0, 0.0, 0.0, 0.0, 0.0, 0.0, 0.0, 0.0, 0.0, 0.0, 0.0, 0.0, 0.0, 0.0, 0.0, 0.0, 0.0, 0.0, 0.0, 0.0, 0.0, 0.0, 0.0, 0.0, 0.0, 0.0, 0.0, 0.0, 0.0, 0.0, 0.0, 0.0, 0.0, 0.0, 0.0, 0.0, 0.0, 0.0, 0.0, 0.0, 0.0, 0.0, 0.0, 0.0, 0.0, 0.0, 0.0, 0.0, 0.0, 0.0, 0.0, 0.0, 0.0, 0.0, 0.0, 0.0, 0.0, 0.0, 0.0, 0.0, 0.0, 0.0, 0.0, 0.0, 0.0, 0.0, 0.0, 0.0, 0.0, 0.0, 0.0, 0.0, 0.0, 0.0, 0.0, 0.0, 0.0, 0.0, 0.0, 0.0, 0.0, 0.0, 0.0, 0.0, 0.0, 0.0, 0.0, 0.0, 0.0, 0.0, 0.0, 0.0, 0.0, 0.0, 0.0, 0.0, 0.0, 0.0, 0.0, 0.0, 0.0, 0.0, 0.0, 0.0, 0.0, 0.0, 0.0, 0.0, 0.0, 0.0, 0.0, 0.0, 0.0, 0.0, 0.0, 0.0, 0.0, 0.0, 0.0, 0.0, 0.0, 0.0, 0.0, 0.0, 0.0, 0.0, 0.0, 0.0, 0.0, 0.0, 0.0, 0.0, 0.0, 0.0, 0.0, 0.0, 0.0, 0.0, 0.0, 0.0, 0.0, 0.0, 0.0, 0.0, 0.0, 0.0, 0.0, 0.0, 0.0, 0.0, 0.0, 0.0, 0.0, 0.0, 0.0, 0.0, 0.0, 0.0, 0.0, 0.0, 0.0, 0.0, 0.0, 0.0, 0.0, 0.0, 0.0, 0.0, 0.0, 0.0, 0.0, 0.0, 0.0, 0.0, 0.0, 0.0, 0.0, 0.0, 0.0, 0.0, 0.0, 0.0, 0.0, 0.0, 0.0, 0.0, 0.0, 0.0, 0.0, 0.0, 0.0, 0.0, 0.0, 0.0, 0.0, 0.0, 0.0, 0.0, 0.0, 0.0, 0.0, 0.0, 0.0, 0.0, 0.0, 0.0, 0.0, 0.0, 0.0, 0.0, 0.0, 0.0, 0.0, 0.0, 0.0, 0.0, 0.0, 0.0, 0.0, 0.0, 0.0, 0.0, 0.0, 0.0, 0.0, 0.0, 0.0, 0.0, 0.0, 0.0, 0.0, 0.0, 0.0, 0.0, 0.0, 0.0, 0.0, 0.0, 0.0, 0.0, 0.0, 0.0, 0.0, 0.0, 0.0, 0.0, 0.0, 0.0, 0.0, 0.0, 0.0, 0.387, 0.07575, 0.3886, 0.006704, 0.5145, 0.008198, 0.5137, 0.07661, 0.3043, 0.0733, 0.3093, 0.003985, 0.3886, 0.006704, 0.387, 0.07575, 0.19, 0.4721, 0.000322, 0.4721, 0.000322, 0.378, 0.19, 0.378, 0.19, 0.5662, 0.000322, 0.5662, 0.000322, 0.4721, 0.19, 0.4721, 0.3097, 0.2079, 0.3045, 0.1379, 0.3868, 0.1359, 0.3884, 0.2045, 0.3045, 0.1379, 0.3017, 0.1054, 0.3867, 0.1062, 0.3868, 0.1359, 0.3017, 0.1054, 0.3043, 0.0733, 0.387, 0.07575, 0.3867, 0.1062, 0.3884, 0.2045, 0.3868, 0.1359, 0.5133, 0.1361, 0.5133, 0.204, 0.3868, 0.1359, 0.3867, 0.1062, 0.5134, 0.1064, 0.5133, 0.1361, 0.3867, 0.1062, 0.387, 0.07575, 0.5137, 0.07661, 0.5134, 0.1064, 0.2602, 0.1055, 0.2576, 0.06732, 0.3017, 0.1054, 0.2576, 0.1438, 0.2602, 0.1055, 0.3017, 0.1054, 0.2634, 0.2118, 0.2576, 0.1438, 0.3045, 0.1379, 0.3097, 0.2079, 0.2576, 0.06732, 0.2637, 0.000322, 0.3093, 0.003985, 0.3043, 0.0733, 0.2576, 0.06732, 0.3043, 0.0733, 0.3017, 0.1054, 0.3017, 0.1054, 0.3045, 0.1379, 0.2576, 0.1438, 0.3331, 0.3418, 0.3339, 0.4685, 0.2655, 0.4693, 0.264, 0.3434, 0.3331, 0.2646, 0.3331, 0.3418, 0.264, 0.3434, 0.264, 0.2646, 0.4473, 0.5641, 0.4473, 0.6582, 0.2576, 0.6582, 0.2576, 0.5641, 0.4473, 0.47, 0.4473, 0.5641, 0.2576, 0.5641, 0.2576, 0.47, 0.4652, 0.2646, 0.4618, 0.3432, 0.3932, 0.3417, 0.3932, 0.2646, 0.3932, 0.2646, 0.3932, 0.3417, 0.3635, 0.3415, 0.3635, 0.2646, 0.3635, 0.2646, 0.3635, 0.3415, 0.3331, 0.3418, 0.3331, 0.2646, 0.4618, 0.3432, 0.4613, 0.4682, 0.3934, 0.4682, 0.3932, 0.3417, 0.3932, 0.3417, 0.3934, 0.4682, 0.3637, 0.4683, 0.3635, 0.3415, 0.3635, 0.3415, 0.3637, 0.4683, 0.3339, 0.4685, 0.3331, 0.3418, 0.3635, 0.2151, 0.3635, 0.2646, 0.3331, 0.2125, 0.3932, 0.2125, 0.3635, 0.2646, 0.3635, 0.2151, 0.4652, 0.2125, 0.4652, 0.2646, 0.3932, 0.2646, 0.3932, 0.2125, 0.3331, 0.2125, 0.3331, 0.2646, 0.264, 0.2646, 0.264, 0.2125, 0.3331, 0.2125, 0.3635, 0.2646, 0.3331, 0.2646, 0.3635, 0.2646, 0.3932, 0.2125, 0.3932, 0.2646, 0.005816, 0.2097, 0.0284, 0.2372, 0.01537, 0.2372, 0.001032, 0.2094, 0.1216, 0.006741, 0.06173, 0.07014, 0.06244, 0.0646, 0.1207, 0.000322, 0.03206, 0.1833, 0.005816, 0.2097, 0.001032, 0.2094, 0.03447, 0.183, 0.7347, 0.6834, 0.6595, 0.7399, 0.6595, 0.7339, 0.7347, 0.6774, 0.1411, 0.37, 0.2302, 0.274, 0.2341, 0.2784, 0.1416, 0.3774, 0.2425, 0.1358, 0.2137, 0.07198, 0.2164, 0.06755, 0.2502, 0.1332, 0.05804, 0.314, 0.1411, 0.37, 0.1416, 0.3774, 0.05719, 0.321, 0.2137, 0.07198, 0.1216, 0.006741, 0.1207, 0.000322, 0.2164, 0.06755, 0.2494, 0.1735, 0.2425, 0.1358, 0.2502, 0.1332, 0.257, 0.1728, 0.06173, 0.07014, 0.03924, 0.1086, 0.04086, 0.09923, 0.06244, 0.0646, 0.6595, 0.7399, 0.4698, 0.7399, 0.4698, 0.7339, 0.6595, 0.7339, 0.2302, 0.274, 0.2503, 0.2093, 0.257, 0.2101, 0.2341, 0.2784, 0.2503, 0.2093, 0.2494, 0.1735, 0.257, 0.1728, 0.257, 0.2101, 0.81, 0.7399, 0.7347, 0.6834, 0.7347, 0.6774, 0.81, 0.7339, 0.02726, 0.2793, 0.05804, 0.314, 0.05719, 0.321, 0.01962, 0.277, 0.0284, 0.2372, 0.02726, 0.2793, 0.01962, 0.277, 0.01537, 0.2372, 0.9997, 0.7399, 0.81, 0.7399, 0.81, 0.7339, 0.9997, 0.7339, 0.03924, 0.1086, 0.03206, 0.1833, 0.03447, 0.183, 0.04086, 0.09923, 1.004, 0.3812, 0.8239, 0.3812, 0.8239, 0.2909, 1.004, 0.2909, 0.6812, 0.5293, 0.621, 0.4841, 0.621, 0.3938, 0.6812, 0.3938, 0.181, 0.6572, 0.000322, 0.6572, 0.000322, 0.5668, 0.181, 0.5668, 0.7414, 0.4841, 0.6812, 0.5293, 0.6812, 0.3938, 0.7414, 0.3938, 0.5451, 0.4443, 0.4698, 0.3931, 0.4698, 0.2125, 0.5451, 0.2125, 0.6356, 0.0003636, 0.6958, 0.0003844, 0.6958, 0.181, 0.6355, 0.181, 0.4787, 0.6316, 0.4698, 0.6256, 0.4698, 0.445, 0.4787, 0.445, 0.2509, 0.5587, 0.1906, 0.5587, 0.1906, 0.378, 0.2509, 0.378, 0.6203, 0.6256, 0.5451, 0.6768, 0.5451, 0.445, 0.6203, 0.445, 0.6114, 0.3992, 0.5451, 0.4443, 0.5451, 0.2125, 0.6114, 0.2125, 0.8353, 0.181, 0.7751, 0.181, 0.7751, 0.000322, 0.8353, 0.000322, 0.5152, 0.000322, 0.5754, 0.0003428, 0.5753, 0.181, 0.5151, 0.181, 0.5754, 0.0003428, 0.6055, 0.0003532, 0.6054, 0.181, 0.5753, 0.181, 0.6055, 0.0003532, 0.6356, 0.0003636, 0.6355, 0.181, 0.6054, 0.181, 0.7656, 0.1959, 0.7355, 0.1959, 0.7355, 0.009204, 0.7656, 0.009204, 0.7355, 0.1959, 0.7053, 0.1959, 0.7053, 0.009204, 0.7355, 0.009204, 0.6965, 0.1898, 0.6965, 0.009204, 0.7053, 0.009204, 0.7053, 0.1959, 0.7744, 0.009204, 0.7744, 0.1898, 0.7656, 0.1959, 0.7656, 0.009204, 0.6203, 0.3931, 0.6114, 0.3992, 0.6114, 0.2125, 0.6203, 0.2125, 0.5451, 0.6768, 0.4787, 0.6316, 0.4787, 0.445, 0.5451, 0.445, 0.742, 0.4567, 0.742, 0.3938, 0.8185, 0.3938, 0.8185, 0.4567, 0.742, 0.5744, 0.742, 0.5115, 0.8185, 0.5115, 0.8185, 0.5744, 0.742, 0.5115, 0.742, 0.4841, 0.8185, 0.4841, 0.8185, 0.5115, 0.742, 0.4841, 0.742, 0.4567, 0.8185, 0.4567, 0.8185, 0.4841, 0.144, 0.9914, 0.144, 0.915, 0.207, 0.915, 0.207, 0.9914, 0.02634, 0.9914, 0.02634, 0.915, 0.08929, 0.915, 0.08929, 0.9914, 0.08929, 0.9914, 0.08929, 0.915, 0.1167, 0.915, 0.1167, 0.9914, 0.1167, 0.9914, 0.1167, 0.915, 0.144, 0.915, 0.144, 0.9914, 0.4473, 0.6617, 0.3794, 0.6968, 0.3794, 0.6938, 0.4473, 0.6588, 0.2617, 0.6968, 0.1987, 0.6968, 0.1987, 0.6938, 0.2617, 0.6938, 0.1987, 0.6968, 0.1308, 0.6617, 0.1308, 0.6588, 0.1987, 0.6938, 0.289, 0.6968, 0.2617, 0.6968, 0.2617, 0.6938, 0.289, 0.6938, 0.3794, 0.6968, 0.3164, 0.6968, 0.3164, 0.6938, 0.3794, 0.6938, 0.3164, 0.6968, 0.289, 0.6968, 0.289, 0.6938, 0.3164, 0.6938, 0.7187, 0.6432, 0.6702, 0.6182, 0.6702, 0.5299, 0.7187, 0.5299, 0.885, 0.2841, 0.8302, 0.2841, 0.8302, 0.1958, 0.885, 0.1958, 0.6695, 0.6182, 0.621, 0.6432, 0.621, 0.5299, 0.6695, 0.5299, 0.9944, 0.2841, 0.9397, 0.2841, 0.9397, 0.1958, 0.9944, 0.1958, 0.9397, 0.2841, 0.9123, 0.2841, 0.9123, 0.1958, 0.9397, 0.1958, 0.9123, 0.2841, 0.885, 0.2841, 0.885, 0.1958, 0.9123, 0.1958])
me_cube_001.materials.append(mat_h1_wall)
me_cube_001.materials.append(mat_h1_atap)
me_cube_001.materials.append(mat_h1_kayu)
me_cube_001.materials.append(mat_h1_windowframe)
me_cube_001.materials.append(mat_h1_window)
me_cube_001.materials.append(mat_h1_concrete)
me_cube_001.materials.append(mat_h1_door)
me_cube_001.use_remesh_preserve_volume = False
me_cube_001.use_remesh_preserve_attributes = False
me_cube_001.use_mirror_vertex_groups = False
me_cube_001.update()
me_plane = bpy.data.meshes.new('Plane')
me_plane.from_pydata([(-1.0, -1.0, 0.0), (1.0, -1.0, 0.0), (-1.0, 1.0, 0.0), (1.0, 1.0, 0.0), (-1.0, 0.75, 0.0), (-1.0, 0.5, 0.0), (-1.0, 0.25, 0.0), (-1.0, 0.0, 0.0), (-1.0, -0.25, 0.0), (-1.0, -0.5, 0.0), (-1.0, -0.75, 0.0), (-0.75, -1.0, 0.0), (-0.5, -1.0, 0.0), (-0.25, -1.0, 0.0), (0.0, -1.0, 0.0), (0.25, -1.0, 0.0), (0.5, -1.0, 0.0), (0.75, -1.0, 0.0), (1.0, -0.75, 0.0), (1.0, -0.5, 0.0), (1.0, -0.25, 0.0), (1.0, 0.0, 0.0), (1.0, 0.25, 0.0), (1.0, 0.5, 0.0), (1.0, 0.75, 0.0), (0.75, 1.0, 0.0), (0.5, 1.0, 0.0), (0.25, 1.0, 0.0), (0.0, 1.0, 0.0), (-0.25, 1.0, 0.0), (-0.5, 1.0, 0.0), (-0.75, 1.0, 0.0), (-0.75, -0.75, 0.0), (-0.75, -0.5, 0.0), (-0.75, -0.25, 0.0), (-0.75, 0.0, 0.0), (-0.75, 0.25, 0.0), (-0.75, 0.5, 0.0), (-0.75, 0.75, 0.0), (-0.5, -0.75, 0.0), (-0.5, -0.5, 0.0), (-0.5, -0.25, 0.0), (-0.5, 0.0, 0.0), (-0.5, 0.25, 0.0), (-0.5, 0.5, 0.0), (-0.5, 0.75, 0.0), (-0.25, -0.75, 0.0), (-0.25, -0.5, 0.0), (-0.25, -0.25, 0.0), (-0.25, 0.0, 0.0), (-0.25, 0.25, 0.0), (-0.25, 0.5, 0.0), (-0.25, 0.75, 0.0), (0.0, -0.75, 0.0), (0.0, -0.5, 0.0), (0.0, -0.25, 0.0), (0.0, 0.0, 0.0), (0.0, 0.25, 0.0), (0.0, 0.5, 0.0), (0.0, 0.75, 0.0), (0.25, -0.75, 0.0), (0.25, -0.5, 0.0), (0.25, -0.25, 0.0), (0.25, 0.0, 0.0), (0.25, 0.25, 0.0), (0.25, 0.5, 0.0), (0.25, 0.75, 0.0), (0.5, -0.75, 0.0), (0.5, -0.5, 0.0), (0.5, -0.25, 0.0), (0.5, 0.0, 0.0), (0.5, 0.25, 0.0), (0.5, 0.5, 0.0), (0.5, 0.75, 0.0), (0.75, -0.75, 0.0), (0.75, -0.5, 0.0), (0.75, -0.25, 0.0), (0.75, 0.0, 0.0), (0.75, 0.25, 0.0), (0.75, 0.5, 0.0), (0.75, 0.75, 0.0), (-1.0, -0.875, 0.0), (0.875, -1.0, 0.0), (1.0, 0.875, 0.0), (-0.875, 1.0, 0.0), (-1.0, 0.875, 0.0), (-1.0, 0.625, 0.0), (-1.0, 0.375, 0.0), (-1.0, 0.125, 0.0), (-1.0, -0.125, 0.0), (-1.0, -0.375, 0.0), (-1.0, -0.625, 0.0), (-0.875, -1.0, 0.0), (-0.625, -1.0, 0.0), (-0.375, -1.0, 0.0), (-0.125, -1.0, 0.0), (0.125, -1.0, 0.0), (0.375, -1.0, 0.0), (0.625, -1.0, 0.0), (1.0, -0.875, 0.0), (1.0, -0.625, 0.0), (1.0, -0.375, 0.0), (1.0, -0.125, 0.0), (1.0, 0.125, 0.0), (1.0, 0.375, 0.0), (1.0, 0.625, 0.0), (0.875, 1.0, 0.0), (0.625, 1.0, 0.0), (0.375, 1.0, 0.0), (0.125, 1.0, 0.0), (-0.125, 1.0, 0.0), (-0.375, 1.0, 0.0), (-0.625, 1.0, 0.0), (-0.75, 0.875, 0.0), (-0.75, -0.875, 0.0), (-0.75, -0.625, 0.0), (-0.75, -0.375, 0.0), (-0.75, -0.125, 0.0), (-0.75, 0.125, 0.0), (-0.75, 0.375, 0.0), (-0.75, 0.625, 0.0), (-0.5, 0.875, 0.0), (-0.5, -0.875, 0.0), (-0.5, -0.625, 0.0), (-0.5, -0.375, 0.0), (-0.5, -0.125, 0.0), (-0.5, 0.125, 0.0), (-0.5, 0.375, 0.0), (-0.5, 0.625, 0.0), (-0.25, 0.875, 0.0), (-0.25, -0.875, 0.0), (-0.25, -0.625, 0.0), (-0.25, -0.375, 0.0), (-0.25, -0.125, 0.0), (-0.25, 0.125, 0.0), (-0.25, 0.375, 0.0), (-0.25, 0.625, 0.0), (0.0, 0.875, 0.0), (0.0, -0.875, 0.0), (0.0, -0.625, 0.0), (0.0, -0.375, 0.0), (0.0, -0.125, 0.0), (0.0, 0.125, 0.0), (0.0, 0.375, 0.0), (0.0, 0.625, 0.0), (0.25, 0.875, 0.0), (0.25, -0.875, 0.0), (0.25, -0.625, 0.0), (0.25, -0.375, 0.0), (0.25, -0.125, 0.0), (0.25, 0.125, 0.0), (0.25, 0.375, 0.0), (0.25, 0.625, 0.0), (0.5, 0.875, 0.0), (0.5, -0.875, 0.0), (0.5, -0.625, 0.0), (0.5, -0.375, 0.0), (0.5, -0.125, 0.0), (0.5, 0.125, 0.0), (0.5, 0.375, 0.0), (0.5, 0.625, 0.0), (0.75, 0.875, 0.0), (0.75, -0.875, 0.0), (0.75, -0.625, 0.0), (0.75, -0.375, 0.0), (0.75, -0.125, 0.0), (0.75, 0.125, 0.0), (0.75, 0.375, 0.0), (0.75, 0.625, 0.0), (-0.875, -0.75, 0.0), (-0.875, -0.5, 0.0), (-0.875, -0.25, 0.0), (-0.875, 0.0, 0.0), (-0.875, 0.25, 0.0), (-0.875, 0.5, 0.0), (-0.875, 0.75, 0.0), (-0.625, -0.75, 0.0), (-0.625, -0.5, 0.0), (-0.625, -0.25, 0.0), (-0.625, 0.0, 0.0), (-0.625, 0.25, 0.0), (-0.625, 0.5, 0.0), (-0.625, 0.75, 0.0), (-0.375, -0.75, 0.0), (-0.375, -0.5, 0.0), (-0.375, -0.25, 0.0), (-0.375, 0.0, 0.0), (-0.375, 0.25, 0.0), (-0.375, 0.5, 0.0), (-0.375, 0.75, 0.0), (-0.125, -0.75, 0.0), (-0.125, -0.5, 0.0), (-0.125, -0.25, 0.0), (-0.125, 0.0, 0.0), (-0.125, 0.25, 0.0), (-0.125, 0.5, 0.0), (-0.125, 0.75, 0.0), (0.125, -0.75, 0.0), (0.125, -0.5, 0.0), (0.125, -0.25, 0.0), (0.125, 0.0, 0.0), (0.125, 0.25, 0.0), (0.125, 0.5, 0.0), (0.125, 0.75, 0.0), (0.375, -0.75, 0.0), (0.375, -0.5, 0.0), (0.375, -0.25, 0.0), (0.375, 0.0, 0.0), (0.375, 0.25, 0.0), (0.375, 0.5, 0.0), (0.375, 0.75, 0.0), (0.625, -0.75, 0.0), (0.625, -0.5, 0.0), (0.625, -0.25, 0.0), (0.625, 0.0, 0.0), (0.625, 0.25, 0.0), (0.625, 0.5, 0.0), (0.625, 0.75, 0.0), (0.875, -0.75, 0.0), (0.875, -0.5, 0.0), (0.875, -0.25, 0.0), (0.875, 0.0, 0.0), (0.875, 0.25, 0.0), (0.875, 0.5, 0.0), (0.875, 0.75, 0.0), (0.875, 0.625, 0.0), (0.875, 0.375, 0.0), (0.875, 0.125, 0.0), (0.875, -0.125, 0.0), (0.875, -0.375, 0.0), (0.875, -0.625, 0.0), (0.875, -0.875, 0.0), (0.625, 0.625, 0.0), (0.625, 0.375, 0.0), (0.625, 0.125, 0.0), (0.625, -0.125, 0.0), (0.625, -0.375, 0.0), (0.625, -0.625, 0.0), (0.625, -0.875, 0.0), (0.375, 0.625, 0.0), (0.375, 0.375, 0.0), (0.375, 0.125, 0.0), (0.375, -0.125, 0.0), (0.375, -0.375, 0.0), (0.375, -0.625, 0.0), (0.375, -0.875, 0.0), (0.125, 0.625, 0.0), (0.125, 0.375, 0.0), (0.125, 0.125, 0.0), (0.125, -0.125, 0.0), (0.125, -0.375, 0.0), (0.125, -0.625, 0.0), (0.125, -0.875, 0.0), (-0.125, 0.625, 0.0), (-0.125, 0.375, 0.0), (-0.125, 0.125, 0.0), (-0.125, -0.125, 0.0), (-0.125, -0.375, 0.0), (-0.125, -0.625, 0.0), (-0.125, -0.875, 0.0), (-0.375, 0.625, 0.0), (-0.375, 0.375, 0.0), (-0.375, 0.125, 0.0), (-0.375, -0.125, 0.0), (-0.375, -0.375, 0.0), (-0.375, -0.625, 0.0), (-0.375, -0.875, 0.0), (-0.625, 0.625, 0.0), (-0.625, 0.375, 0.0), (-0.625, 0.125, 0.0), (-0.625, -0.125, 0.0), (-0.625, -0.375, 0.0), (-0.625, -0.625, 0.0), (-0.625, -0.875, 0.0), (-0.875, 0.625, 0.0), (-0.875, 0.375, 0.0), (-0.875, 0.125, 0.0), (-0.875, -0.125, 0.0), (-0.875, -0.375, 0.0), (-0.875, -0.625, 0.0), (-0.875, -0.875, 0.0), (0.625, 0.875, 0.0), (0.375, 0.875, 0.0), (0.125, 0.875, 0.0), (-0.125, 0.875, 0.0), (-0.375, 0.875, 0.0), (-0.625, 0.875, 0.0), (-0.875, 0.875, 0.0), (0.875, 0.875, 0.0)], [], [(288, 83, 3, 106), (287, 113, 31, 84), (286, 121, 30, 112), (285, 129, 29, 111), (284, 137, 28, 110), (283, 145, 27, 109), (282, 153, 26, 108), (281, 161, 25, 107), (280, 114, 32, 169), (279, 115, 33, 170), (278, 116, 34, 171), (277, 117, 35, 172), (276, 118, 36, 173), (275, 119, 37, 174), (274, 120, 38, 175), (273, 122, 39, 176), (272, 123, 40, 177), (271, 124, 41, 178), (270, 125, 42, 179), (269, 126, 43, 180), (268, 127, 44, 181), (267, 128, 45, 182), (266, 130, 46, 183), (265, 131, 47, 184), (264, 132, 48, 185), (263, 133, 49, 186), (262, 134, 50, 187), (261, 135, 51, 188), (260, 136, 52, 189), (259, 138, 53, 190), (258, 139, 54, 191), (257, 140, 55, 192), (256, 141, 56, 193), (255, 142, 57, 194), (254, 143, 58, 195), (253, 144, 59, 196), (252, 146, 60, 197), (251, 147, 61, 198), (250, 148, 62, 199), (249, 149, 63, 200), (248, 150, 64, 201), (247, 151, 65, 202), (246, 152, 66, 203), (245, 154, 67, 204), (244, 155, 68, 205), (243, 156, 69, 206), (242, 157, 70, 207), (241, 158, 71, 208), (240, 159, 72, 209), (239, 160, 73, 210), (238, 162, 74, 211), (237, 163, 75, 212), (236, 164, 76, 213), (235, 165, 77, 214), (234, 166, 78, 215), (233, 167, 79, 216), (232, 168, 80, 217), (231, 99, 18, 218), (230, 100, 19, 219), (229, 101, 20, 220), (228, 102, 21, 221), (227, 103, 22, 222), (226, 104, 23, 223), (225, 105, 24, 224), (168, 225, 224, 80), (79, 223, 225, 168), (223, 23, 105, 225), (167, 226, 223, 79), (78, 222, 226, 167), (222, 22, 104, 226), (166, 227, 222, 78), (77, 221, 227, 166), (221, 21, 103, 227), (165, 228, 221, 77), (76, 220, 228, 165), (220, 20, 102, 228), (164, 229, 220, 76), (75, 219, 229, 164), (219, 19, 101, 229), (163, 230, 219, 75), (74, 218, 230, 163), (218, 18, 100, 230), (162, 231, 218, 74), (17, 82, 231, 162), (82, 1, 99, 231), (160, 232, 217, 73), (72, 216, 232, 160), (216, 79, 168, 232), (159, 233, 216, 72), (71, 215, 233, 159), (215, 78, 167, 233), (158, 234, 215, 71), (70, 214, 234, 158), (214, 77, 166, 234), (157, 235, 214, 70), (69, 213, 235, 157), (213, 76, 165, 235), (156, 236, 213, 69), (68, 212, 236, 156), (212, 75, 164, 236), (155, 237, 212, 68), (67, 211, 237, 155), (211, 74, 163, 237), (154, 238, 211, 67), (16, 98, 238, 154), (98, 17, 162, 238), (152, 239, 210, 66), (65, 209, 239, 152), (209, 72, 160, 239), (151, 240, 209, 65), (64, 208, 240, 151), (208, 71, 159, 240), (150, 241, 208, 64), (63, 207, 241, 150), (207, 70, 158, 241), (149, 242, 207, 63), (62, 206, 242, 149), (206, 69, 157, 242), (148, 243, 206, 62), (61, 205, 243, 148), (205, 68, 156, 243), (147, 244, 205, 61), (60, 204, 244, 147), (204, 67, 155, 244), (146, 245, 204, 60), (15, 97, 245, 146), (97, 16, 154, 245), (144, 246, 203, 59), (58, 202, 246, 144), (202, 65, 152, 246), (143, 247, 202, 58), (57, 201, 247, 143), (201, 64, 151, 247), (142, 248, 201, 57), (56, 200, 248, 142), (200, 63, 150, 248), (141, 249, 200, 56), (55, 199, 249, 141), (199, 62, 149, 249), (140, 250, 199, 55), (54, 198, 250, 140), (198, 61, 148, 250), (139, 251, 198, 54), (53, 197, 251, 139), (197, 60, 147, 251), (138, 252, 197, 53), (14, 96, 252, 138), (96, 15, 146, 252), (136, 253, 196, 52), (51, 195, 253, 136), (195, 58, 144, 253), (135, 254, 195, 51), (50, 194, 254, 135), (194, 57, 143, 254), (134, 255, 194, 50), (49, 193, 255, 134), (193, 56, 142, 255), (133, 256, 193, 49), (48, 192, 256, 133), (192, 55, 141, 256), (132, 257, 192, 48), (47, 191, 257, 132), (191, 54, 140, 257), (131, 258, 191, 47), (46, 190, 258, 131), (190, 53, 139, 258), (130, 259, 190, 46), (13, 95, 259, 130), (95, 14, 138, 259), (128, 260, 189, 45), (44, 188, 260, 128), (188, 51, 136, 260), (127, 261, 188, 44), (43, 187, 261, 127), (187, 50, 135, 261), (126, 262, 187, 43), (42, 186, 262, 126), (186, 49, 134, 262), (125, 263, 186, 42), (41, 185, 263, 125), (185, 48, 133, 263), (124, 264, 185, 41), (40, 184, 264, 124), (184, 47, 132, 264), (123, 265, 184, 40), (39, 183, 265, 123), (183, 46, 131, 265), (122, 266, 183, 39), (12, 94, 266, 122), (94, 13, 130, 266), (120, 267, 182, 38), (37, 181, 267, 120), (181, 44, 128, 267), (119, 268, 181, 37), (36, 180, 268, 119), (180, 43, 127, 268), (118, 269, 180, 36), (35, 179, 269, 118), (179, 42, 126, 269), (117, 270, 179, 35), (34, 178, 270, 117), (178, 41, 125, 270), (116, 271, 178, 34), (33, 177, 271, 116), (177, 40, 124, 271), (115, 272, 177, 33), (32, 176, 272, 115), (176, 39, 123, 272), (114, 273, 176, 32), (11, 93, 273, 114), (93, 12, 122, 273), (86, 274, 175, 4), (5, 174, 274, 86), (174, 37, 120, 274), (87, 275, 174, 5), (6, 173, 275, 87), (173, 36, 119, 275), (88, 276, 173, 6), (7, 172, 276, 88), (172, 35, 118, 276), (89, 277, 172, 7), (8, 171, 277, 89), (171, 34, 117, 277), (90, 278, 171, 8), (9, 170, 278, 90), (170, 33, 116, 278), (91, 279, 170, 9), (10, 169, 279, 91), (169, 32, 115, 279), (81, 280, 169, 10), (0, 92, 280, 81), (92, 11, 114, 280), (153, 281, 107, 26), (73, 217, 281, 153), (217, 80, 161, 281), (145, 282, 108, 27), (66, 210, 282, 145), (210, 73, 153, 282), (137, 283, 109, 28), (59, 203, 283, 137), (203, 66, 145, 283), (129, 284, 110, 29), (52, 196, 284, 129), (196, 59, 137, 284), (121, 285, 111, 30), (45, 189, 285, 121), (189, 52, 129, 285), (113, 286, 112, 31), (38, 182, 286, 113), (182, 45, 121, 286), (85, 287, 84, 2), (4, 175, 287, 85), (175, 38, 113, 287), (161, 288, 106, 25), (80, 224, 288, 161), (224, 24, 83, 288)])
me_plane.materials.append(mat_ground)
me_plane.use_remesh_preserve_volume = False
me_plane.use_remesh_preserve_attributes = False
me_plane.use_mirror_vertex_groups = False
me_plane.update()

# ---- objects
ob_house1 = bpy.data.objects.new('house1', me_cube_001)
ob_ground = bpy.data.objects.new('ground', me_plane)

# ---- transforms, parenting, visibility, modifiers, constraints
ob_house1.location = (0.0, 0.0, 0.0)
ob_house1.lock_rotation = (True, True, False)
ob_house1.lineart.crease_threshold = 0.0
ob_ground.location = (0.0, 0.0, 0.0)
ob_ground.scale = (8.0, 8.0, 1.0)
ob_ground.hide_select = True
ob_ground.display_type = 'WIRE'
ob_ground.show_wire = True
ob_ground.lineart.crease_threshold = 0.0

# ---- collection membership
col_collection_1.objects.link(ob_house1)
col_collection_1.objects.link(ob_ground)

# ---- scene / render settings (as saved in the file)
scene.frame_start = 1; scene.frame_end = 250; scene.frame_set(0)
scene.render.engine = 'CYCLES'
scene.render.resolution_percentage = 50
scene.render.dither_intensity = 0.0
scene.cycles.use_denoising = False
scene.cycles.samples = 50
scene.cycles.sampling_pattern = 'TABULATED_SOBOL'
scene.cycles.light_sampling_threshold = 0.0
scene.cycles.use_adaptive_sampling = False
scene.cycles.use_light_tree = False
scene.cycles.blur_glossy = 0.0
scene.cycles.sample_clamp_indirect = 0.0
scene.cycles.bake_type = 'AO'
scene.view_settings.view_transform = 'Standard'
bpy.context.view_layer.update()

# ---- added for rendering (the .blend has no active camera): camera
cam_auto = bpy.data.cameras.new('AutoCamera')
cam_auto.lens = 50.0
cam_auto.sensor_width = 36.0
cam_auto.clip_end = 1000.0
ob_auto_camera = bpy.data.objects.new('AutoCamera', cam_auto)
scene.collection.objects.link(ob_auto_camera)
ob_auto_camera.location = (22.3239, -26.7887, 22.0473)
ob_auto_camera.rotation_euler = (1.09748, -7.21219e-08, 0.694738)
scene.camera = ob_auto_camera
bpy.context.view_layer.update()
